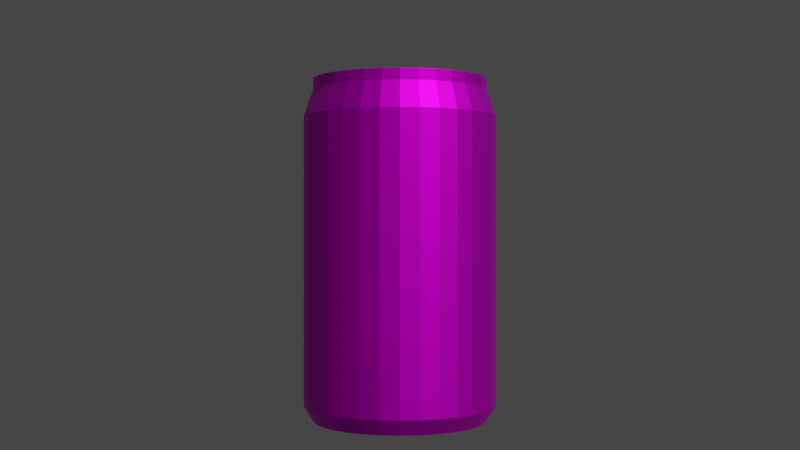 # Source: Dr_pepper_.blend  (saved by Blender 3.4.6; exported with 4.5.12 LTS)
import bpy
from mathutils import Matrix  # noqa: F401  (used for matrix-valued properties, if any)

bpy.ops.wm.read_factory_settings(use_empty=True)
scene = bpy.context.scene
scene.name = 'Scene'

# ---- collections
col_collection = bpy.data.collections.new('Collection'); scene.collection.children.link(col_collection)

# ---- images (referenced by path relative to the original .blend; pixels are not part of the script)
import os
ASSET_DIR = os.environ.get("B2B_ASSET_DIR", "")  # directory of the original .blend (textures are referenced by path, not embedded)
HERE = os.path.dirname(os.path.abspath(__file__))  # packed textures are extracted next to this script under _unpacked/

def load_image(name, relpath, width, height, colorspace="sRGB"):
    """Load a texture the original file referenced (path relative to the .blend, or extracted next to this script)."""
    p = next((c for c in (os.path.join(HERE, relpath), os.path.join(ASSET_DIR, relpath)) if relpath and os.path.exists(c)), "")
    if p:
        img = bpy.data.images.load(p, check_existing=True)
        img.name = name
    else:  # same state as the original file: an image datablock whose file is absent (Cycles renders it pink)
        img = bpy.data.images.new(name, width, height)
        img.source = "FILE"
        img.filepath = "//" + (relpath or name)
    img.colorspace_settings.name = colorspace
    return img
img_r_jpg_001 = load_image('R.jpg.001', 'textures/R.jpg', 1024, 1024, 'sRGB')
img_can_texture_jpg_001 = load_image('can_texture.jpg.001', 'textures/can_texture.jpg', 1024, 1024, 'sRGB')

# ---- materials (node trees are filled in below, after node groups)
mat_x = bpy.data.materials.new('罐身')
mat_x.use_transparent_shadow = False
mat_x_1 = bpy.data.materials.new('金属')
mat_x_1.use_transparent_shadow = False

# ---- node groups
ng_x = bpy.data.node_groups.new('几何节点', 'GeometryNodeTree')
_s = ng_x.interface.new_socket(name='几何数据', in_out='OUTPUT', socket_type='NodeSocketGeometry')
_s = ng_x.interface.new_socket(name='几何数据', in_out='INPUT', socket_type='NodeSocketGeometry')
ng_x.is_modifier = True
_N = ng_x.nodes; _L = ng_x.links
n0 = _N.new('NodeGroupInput'); n0.name = '组输入'; n0.location = (-340, 0)
n1 = _N.new('NodeGroupOutput'); n1.name = '组输出'; n1.location = (200, 0)
_L.new(n0.outputs[0], n1.inputs[0])
n1.is_active_output = True

# ---- material node trees
mat_x.use_nodes = True; mat_x.node_tree.nodes.clear()
_N = mat_x.node_tree.nodes; _L = mat_x.node_tree.links
n0 = _N.new('ShaderNodeBsdfPrincipled'); n0.name = '原理化BSDF'; n0.location = (10, 300)
n0.distribution = 'GGX'
n0.subsurface_method = 'RANDOM_WALK_SKIN'
n0.inputs[1].default_value = 0.95
n0.inputs[3].default_value = 1.45
n0.inputs[27].default_value = (0.0, 0.0, 0.0, 1.0)
n0.inputs[28].default_value = 1.0
n1 = _N.new('ShaderNodeOutputMaterial'); n1.name = '材质输出'; n1.location = (300, 300)
n2 = _N.new('ShaderNodeTexImage'); n2.name = '图像纹理'; n2.location = (-283, 305)
n2.image = img_r_jpg_001
_L.new(n0.outputs[0], n1.inputs[0])
_L.new(n2.outputs[0], n0.inputs[0])
n1.is_active_output = True
mat_x_1.use_nodes = True; mat_x_1.node_tree.nodes.clear()
_N = mat_x_1.node_tree.nodes; _L = mat_x_1.node_tree.links
n0 = _N.new('ShaderNodeBsdfPrincipled'); n0.name = '原理化BSDF'; n0.location = (10, 300)
n0.distribution = 'GGX'
n0.subsurface_method = 'RANDOM_WALK_SKIN'
n0.inputs[1].default_value = 0.95
n0.inputs[3].default_value = 1.45
n0.inputs[27].default_value = (0.0, 0.0, 0.0, 1.0)
n0.inputs[28].default_value = 1.0
n1 = _N.new('ShaderNodeOutputMaterial'); n1.name = '材质输出'; n1.location = (300, 300)
n2 = _N.new('ShaderNodeTexImage'); n2.name = '图像纹理'; n2.location = (-293, 286)
n2.image = img_can_texture_jpg_001
_L.new(n0.outputs[0], n1.inputs[0])
_L.new(n2.outputs[0], n0.inputs[0])
n1.is_active_output = True

# ---- world
world_world = bpy.data.worlds.new('World'); scene.world = world_world
world_world.use_nodes = True; world_world.node_tree.nodes.clear()
_N = world_world.node_tree.nodes; _L = world_world.node_tree.links
n0 = _N.new('ShaderNodeOutputWorld'); n0.name = 'World Output'; n0.location = (300, 300)
n1 = _N.new('ShaderNodeBackground'); n1.name = 'Background'; n1.location = (10, 300)
n1.inputs[0].default_value = (0.05088, 0.05088, 0.05088, 1.0)
_L.new(n1.outputs[0], n0.inputs[0])
n0.is_active_output = True
world_world.color = (0.05088, 0.05088, 0.05088)
world_world.use_sun_shadow = False
world_world.sun_shadow_jitter_overblur = 0.0

# ---- cameras
cam_x = bpy.data.cameras.new('摄像机')

# ---- meshes
me_003 = bpy.data.meshes.new('柱体.003')
me_003.from_pydata([(0.0, 0.8456, -1.109), (0.0, 0.9044, 1.183), (0.165, 0.8294, -1.109), (0.1764, 0.887, 1.183), (0.3236, 0.7812, -1.109), (0.3461, 0.8355, 1.183), (0.4698, 0.7031, -1.109), (0.5024, 0.752, 1.183), (0.5979, 0.5979, -1.109), (0.6395, 0.6395, 1.183), (0.7031, 0.4698, -1.109), (0.752, 0.5024, 1.183), (0.7812, 0.3236, -1.109), (0.8355, 0.3461, 1.183), (0.8294, 0.165, -1.109), (0.887, 0.1764, 1.183), (0.8456, 0.0, -1.109), (0.9044, 0.0, 1.183), (0.8294, -0.165, -1.109), (0.887, -0.1764, 1.183), (0.7812, -0.3236, -1.109), (0.8355, -0.3461, 1.183), (0.7031, -0.4698, -1.109), (0.752, -0.5024, 1.183), (0.5979, -0.5979, -1.109), (0.6395, -0.6395, 1.183), (0.4698, -0.7031, -1.109), (0.5024, -0.752, 1.183), (0.3236, -0.7812, -1.109), (0.3461, -0.8355, 1.183), (0.165, -0.8294, -1.109), (0.1764, -0.887, 1.183), (0.0, -0.8456, -1.109), (0.0, -0.9044, 1.183), (-0.165, -0.8294, -1.109), (-0.1764, -0.887, 1.183), (-0.3236, -0.7812, -1.109), (-0.3461, -0.8355, 1.183), (-0.4698, -0.7031, -1.109), (-0.5024, -0.752, 1.183), (-0.5979, -0.5979, -1.109), (-0.6395, -0.6395, 1.183), (-0.7031, -0.4698, -1.109), (-0.752, -0.5024, 1.183), (-0.7812, -0.3236, -1.109), (-0.8355, -0.3461, 1.183), (-0.8294, -0.165, -1.109), (-0.887, -0.1764, 1.183), (-0.8456, 0.0, -1.109), (-0.9044, 0.0, 1.183), (-0.8294, 0.165, -1.109), (-0.887, 0.1764, 1.183), (-0.7812, 0.3236, -1.109), (-0.8355, 0.3461, 1.183), (-0.7031, 0.4698, -1.109), (-0.752, 0.5024, 1.183), (-0.5979, 0.5979, -1.109), (-0.6395, 0.6395, 1.183), (-0.4698, 0.7031, -1.109), (-0.5024, 0.752, 1.183), (-0.3236, 0.7812, -1.109), (-0.3461, 0.8355, 1.183), (-0.165, 0.8294, -1.109), (-0.1764, 0.887, 1.183), (0.0, 1.0, -1.0), (0.1951, 0.9808, -1.0), (0.3827, 0.9239, -1.0), (0.5556, 0.8315, -1.0), (0.7071, 0.7071, -1.0), (0.8315, 0.5556, -1.0), (0.9239, 0.3827, -1.0), (0.9808, 0.1951, -1.0), (1.0, 0.0, -1.0), (0.9808, -0.1951, -1.0), (0.9239, -0.3827, -1.0), (0.8315, -0.5556, -1.0), (0.7071, -0.7071, -1.0), (0.5556, -0.8315, -1.0), (0.3827, -0.9239, -1.0), (0.1951, -0.9808, -1.0), (0.0, -1.0, -1.0), (-0.1951, -0.9808, -1.0), (-0.3827, -0.9239, -1.0), (-0.5556, -0.8315, -1.0), (-0.7071, -0.7071, -1.0), (-0.8315, -0.5556, -1.0), (-0.9239, -0.3827, -1.0), (-0.9808, -0.1951, -1.0), (-1.0, 0.0, -1.0), (-0.9808, 0.1951, -1.0), (-0.9239, 0.3827, -1.0), (-0.8315, 0.5556, -1.0), (-0.7071, 0.7071, -1.0), (-0.5556, 0.8315, -1.0), (-0.3827, 0.9239, -1.0), (-0.1951, 0.9808, -1.0), (0.0, 0.8983, -1.109), (0.1753, 0.8811, -1.109), (0.3438, 0.8299, -1.109), (0.4991, 0.7469, -1.109), (0.6352, 0.6352, -1.109), (0.7469, 0.4991, -1.109), (0.8299, 0.3438, -1.109), (0.8811, 0.1753, -1.109), (0.8983, 0.0, -1.109), (0.8811, -0.1753, -1.109), (0.8299, -0.3438, -1.109), (0.7469, -0.4991, -1.109), (0.6352, -0.6352, -1.109), (0.4991, -0.7469, -1.109), (0.3438, -0.8299, -1.109), (0.1753, -0.8811, -1.109), (0.0, -0.8983, -1.109), (-0.1753, -0.8811, -1.109), (-0.3438, -0.8299, -1.109), (-0.4991, -0.7469, -1.109), (-0.6352, -0.6352, -1.109), (-0.7469, -0.4991, -1.109), (-0.8299, -0.3438, -1.109), (-0.8811, -0.1753, -1.109), (-0.8983, 0.0, -1.109), (-0.8811, 0.1753, -1.109), (-0.8299, 0.3438, -1.109), (-0.7469, 0.4991, -1.109), (-0.6352, 0.6352, -1.109), (-0.4991, 0.7469, -1.109), (-0.3438, 0.8299, -1.109), (-0.1753, 0.8811, -1.109), (-4.316e-08, 0.1957, -0.9182), (0.03818, 0.1919, -0.9182), (0.07489, 0.1808, -0.9182), (0.1087, 0.1627, -0.9182), (0.1384, 0.1384, -0.9182), (0.1627, 0.1087, -0.9182), (0.1808, 0.07489, -0.9182), (0.1919, 0.03818, -0.9182), (0.1957, 4.27e-08, -0.9182), (0.1919, -0.03818, -0.9182), (0.1808, -0.07489, -0.9182), (0.1627, -0.1087, -0.9182), (0.1384, -0.1384, -0.9182), (0.1087, -0.1627, -0.9182), (0.07489, -0.1808, -0.9182), (0.03818, -0.1919, -0.9182), (4.334e-08, -0.1957, -0.9182), (-0.03818, -0.1919, -0.9182), (-0.07489, -0.1808, -0.9182), (-0.1087, -0.1627, -0.9182), (-0.1384, -0.1384, -0.9182), (-0.1627, -0.1087, -0.9182), (-0.1808, -0.07489, -0.9182), (-0.1919, -0.03818, -0.9182), (-0.1957, -4.27e-08, -0.9182), (-0.1919, 0.03818, -0.9182), (-0.1808, 0.07489, -0.9182), (-0.1627, 0.1087, -0.9182), (-0.1384, 0.1384, -0.9182), (-0.1087, 0.1627, -0.9182), (-0.07489, 0.1808, -0.9182), (-0.03818, 0.1919, -0.9182), (6.418e-10, 0.8456, -1.054), (0.165, 0.8294, -1.054), (0.3236, 0.7812, -1.054), (0.4698, 0.7031, -1.054), (0.5979, 0.5979, -1.054), (0.7031, 0.4698, -1.054), (0.7812, 0.3236, -1.054), (0.8294, 0.165, -1.054), (0.8456, 0.0, -1.054), (0.8294, -0.165, -1.054), (0.7812, -0.3236, -1.054), (0.7031, -0.4698, -1.054), (0.5979, -0.5979, -1.054), (0.4698, -0.7031, -1.054), (0.3236, -0.7812, -1.054), (0.165, -0.8294, -1.054), (6.418e-10, -0.8456, -1.054), (-0.165, -0.8294, -1.054), (-0.3236, -0.7812, -1.054), (-0.4698, -0.7031, -1.054), (-0.5979, -0.5979, -1.054), (-0.7031, -0.4698, -1.054), (-0.7812, -0.3236, -1.054), (-0.8294, -0.165, -1.054), (-0.8456, 0.0, -1.054), (-0.8294, 0.165, -1.054), (-0.7812, 0.3236, -1.054), (-0.7031, 0.4698, -1.054), (-0.5979, 0.5979, -1.054), (-0.4698, 0.7031, -1.054), (-0.3236, 0.7812, -1.054), (-0.165, 0.8294, -1.054), (6.418e-10, 0.7774, -1.026), (0.1517, 0.7624, -1.026), (0.2975, 0.7182, -1.026), (0.4319, 0.6464, -1.026), (0.5497, 0.5497, -1.026), (0.6464, 0.4319, -1.026), (0.7182, 0.2975, -1.026), (0.7624, 0.1517, -1.026), (0.7774, 0.0, -1.026), (0.7624, -0.1517, -1.026), (0.7182, -0.2975, -1.026), (0.6464, -0.4319, -1.026), (0.5497, -0.5497, -1.026), (0.4319, -0.6464, -1.026), (0.2975, -0.7182, -1.026), (0.1517, -0.7624, -1.026), (6.418e-10, -0.7774, -1.026), (-0.1517, -0.7624, -1.026), (-0.2975, -0.7182, -1.026), (-0.4319, -0.6464, -1.026), (-0.5497, -0.5497, -1.026), (-0.6464, -0.4319, -1.026), (-0.7182, -0.2975, -1.026), (-0.7624, -0.1517, -1.026), (-0.7774, 0.0, -1.026), (-0.7624, 0.1517, -1.026), (-0.7182, 0.2975, -1.026), (-0.6464, 0.4319, -1.026), (-0.5497, 0.5497, -1.026), (-0.4319, 0.6464, -1.026), (-0.2975, 0.7182, -1.026), (-0.1517, 0.7624, -1.026), (6.418e-10, 0.6999, -1.001), (0.1365, 0.6864, -1.001), (0.2678, 0.6466, -1.001), (0.3888, 0.5819, -1.001), (0.4949, 0.4949, -1.001), (0.5819, 0.3888, -1.001), (0.6466, 0.2678, -1.001), (0.6864, 0.1365, -1.001), (0.6999, 0.0, -1.001), (0.6864, -0.1365, -1.001), (0.6466, -0.2678, -1.001), (0.5819, -0.3888, -1.001), (0.4949, -0.4949, -1.001), (0.3888, -0.5819, -1.001), (0.2678, -0.6466, -1.001), (0.1365, -0.6864, -1.001), (6.418e-10, -0.6999, -1.001), (-0.1365, -0.6864, -1.001), (-0.2678, -0.6466, -1.001), (-0.3888, -0.5819, -1.001), (-0.4949, -0.4949, -1.001), (-0.5819, -0.3888, -1.001), (-0.6466, -0.2678, -1.001), (-0.6864, -0.1365, -1.001), (-0.6999, 0.0, -1.001), (-0.6864, 0.1365, -1.001), (-0.6466, 0.2678, -1.001), (-0.5819, 0.3888, -1.001), (-0.4949, 0.4949, -1.001), (-0.3888, 0.5819, -1.001), (-0.2678, 0.6466, -1.001), (-0.1365, 0.6864, -1.001), (6.418e-10, 0.6163, -0.9786), (0.1202, 0.6045, -0.9786), (0.2359, 0.5694, -0.9786), (0.3424, 0.5125, -0.9786), (0.4358, 0.4358, -0.9786), (0.5125, 0.3424, -0.9786), (0.5694, 0.2359, -0.9786), (0.6045, 0.1202, -0.9786), (0.6163, 0.0, -0.9786), (0.6045, -0.1202, -0.9786), (0.5694, -0.2359, -0.9786), (0.5125, -0.3424, -0.9786), (0.4358, -0.4358, -0.9786), (0.3424, -0.5125, -0.9786), (0.2359, -0.5694, -0.9786), (0.1202, -0.6045, -0.9786), (6.418e-10, -0.6163, -0.9786), (-0.1202, -0.6045, -0.9786), (-0.2359, -0.5694, -0.9786), (-0.3424, -0.5125, -0.9786), (-0.4358, -0.4358, -0.9786), (-0.5125, -0.3424, -0.9786), (-0.5694, -0.2359, -0.9786), (-0.6045, -0.1202, -0.9786), (-0.6163, 0.0, -0.9786), (-0.6045, 0.1202, -0.9786), (-0.5694, 0.2359, -0.9786), (-0.5125, 0.3424, -0.9786), (-0.4358, 0.4358, -0.9786), (-0.3424, 0.5125, -0.9786), (-0.2359, 0.5694, -0.9786), (-0.1202, 0.6045, -0.9786), (6.418e-10, 0.5455, -0.9595), (0.1064, 0.5351, -0.9595), (0.2088, 0.504, -0.9595), (0.3031, 0.4536, -0.9595), (0.3858, 0.3858, -0.9595), (0.4536, 0.3031, -0.9595), (0.504, 0.2088, -0.9595), (0.5351, 0.1064, -0.9595), (0.5455, 0.0, -0.9595), (0.5351, -0.1064, -0.9595), (0.504, -0.2088, -0.9595), (0.4536, -0.3031, -0.9595), (0.3858, -0.3858, -0.9595), (0.3031, -0.4536, -0.9595), (0.2088, -0.504, -0.9595), (0.1064, -0.5351, -0.9595), (6.418e-10, -0.5455, -0.9595), (-0.1064, -0.5351, -0.9595), (-0.2088, -0.504, -0.9595), (-0.3031, -0.4536, -0.9595), (-0.3858, -0.3858, -0.9595), (-0.4536, -0.3031, -0.9595), (-0.504, -0.2088, -0.9595), (-0.5351, -0.1064, -0.9595), (-0.5455, 0.0, -0.9595), (-0.5351, 0.1064, -0.9595), (-0.504, 0.2088, -0.9595), (-0.4536, 0.3031, -0.9595), (-0.3858, 0.3858, -0.9595), (-0.3031, 0.4536, -0.9595), (-0.2088, 0.504, -0.9595), (-0.1064, 0.5351, -0.9595), (6.418e-10, 0.4722, -0.9437), (0.09211, 0.4631, -0.9437), (0.1807, 0.4362, -0.9437), (0.2623, 0.3926, -0.9437), (0.3339, 0.3339, -0.9437), (0.3926, 0.2623, -0.9437), (0.4362, 0.1807, -0.9437), (0.4631, 0.09211, -0.9437), (0.4722, 0.0, -0.9437), (0.4631, -0.09211, -0.9437), (0.4362, -0.1807, -0.9437), (0.3926, -0.2623, -0.9437), (0.3339, -0.3339, -0.9437), (0.2623, -0.3926, -0.9437), (0.1807, -0.4362, -0.9437), (0.09211, -0.4631, -0.9437), (6.418e-10, -0.4722, -0.9437), (-0.09211, -0.4631, -0.9437), (-0.1807, -0.4362, -0.9437), (-0.2623, -0.3926, -0.9437), (-0.3339, -0.3339, -0.9437), (-0.3926, -0.2623, -0.9437), (-0.4362, -0.1807, -0.9437), (-0.4631, -0.09211, -0.9437), (-0.4722, 0.0, -0.9437), (-0.4631, 0.09211, -0.9437), (-0.4362, 0.1807, -0.9437), (-0.3926, 0.2623, -0.9437), (-0.3339, 0.3339, -0.9437), (-0.2623, 0.3926, -0.9437), (-0.1807, 0.4362, -0.9437), (-0.09211, 0.4631, -0.9437), (6.418e-10, 0.3978, -0.9342), (0.07761, 0.3902, -0.9342), (0.1522, 0.3675, -0.9342), (0.221, 0.3308, -0.9342), (0.2813, 0.2813, -0.9342), (0.3308, 0.221, -0.9342), (0.3675, 0.1522, -0.9342), (0.3902, 0.07761, -0.9342), (0.3978, 0.0, -0.9342), (0.3902, -0.07761, -0.9342), (0.3675, -0.1522, -0.9342), (0.3308, -0.221, -0.9342), (0.2813, -0.2813, -0.9342), (0.221, -0.3308, -0.9342), (0.1522, -0.3675, -0.9342), (0.07761, -0.3902, -0.9342), (6.418e-10, -0.3978, -0.9342), (-0.07761, -0.3902, -0.9342), (-0.1522, -0.3675, -0.9342), (-0.221, -0.3308, -0.9342), (-0.2813, -0.2813, -0.9342), (-0.3308, -0.221, -0.9342), (-0.3675, -0.1522, -0.9342), (-0.3902, -0.07761, -0.9342), (-0.3978, 0.0, -0.9342), (-0.3902, 0.07761, -0.9342), (-0.3675, 0.1522, -0.9342), (-0.3308, 0.221, -0.9342), (-0.2813, 0.2813, -0.9342), (-0.221, 0.3308, -0.9342), (-0.1522, 0.3675, -0.9342), (-0.07761, 0.3902, -0.9342), (-2.033e-08, 0.2941, -0.9278), (0.05737, 0.2884, -0.9278), (0.1125, 0.2717, -0.9278), (0.1634, 0.2445, -0.9278), (0.2079, 0.2079, -0.9278), (0.2445, 0.1634, -0.9278), (0.2717, 0.1125, -0.9278), (0.2884, 0.05737, -0.9278), (0.2941, 2.098e-08, -0.9278), (0.2884, -0.05737, -0.9278), (0.2717, -0.1125, -0.9278), (0.2445, -0.1634, -0.9278), (0.2079, -0.2079, -0.9278), (0.1634, -0.2445, -0.9278), (0.1125, -0.2717, -0.9278), (0.05737, -0.2884, -0.9278), (2.162e-08, -0.2941, -0.9278), (-0.05737, -0.2884, -0.9278), (-0.1125, -0.2717, -0.9278), (-0.1634, -0.2445, -0.9278), (-0.2079, -0.2079, -0.9278), (-0.2445, -0.1634, -0.9278), (-0.2717, -0.1125, -0.9278), (-0.2884, -0.05737, -0.9278), (-0.2941, -2.098e-08, -0.9278), (-0.2884, 0.05737, -0.9278), (-0.2717, 0.1125, -0.9278), (-0.2445, 0.1634, -0.9278), (-0.2079, 0.2079, -0.9278), (-0.1634, 0.2445, -0.9278), (-0.1125, 0.2717, -0.9278), (-0.05737, 0.2884, -0.9278), (0.1951, 0.9808, 1.0), (0.0, 1.0, 1.0), (0.3827, 0.9239, 1.0), (0.5556, 0.8315, 1.0), (0.7071, 0.7071, 1.0), (0.8315, 0.5556, 1.0), (0.9239, 0.3827, 1.0), (0.9808, 0.1951, 1.0), (1.0, 0.0, 1.0), (0.9808, -0.1951, 1.0), (0.9239, -0.3827, 1.0), (0.8315, -0.5556, 1.0), (0.7071, -0.7071, 1.0), (0.5556, -0.8315, 1.0), (0.3827, -0.9239, 1.0), (0.1951, -0.9808, 1.0), (0.0, -1.0, 1.0), (-0.1951, -0.9808, 1.0), (-0.3827, -0.9239, 1.0), (-0.5556, -0.8315, 1.0), (-0.7071, -0.7071, 1.0), (-0.8315, -0.5556, 1.0), (-0.9239, -0.3827, 1.0), (-0.9808, -0.1951, 1.0), (-1.0, 0.0, 1.0), (-0.9808, 0.1951, 1.0), (-0.9239, 0.3827, 1.0), (-0.8315, 0.5556, 1.0), (-0.7071, 0.7071, 1.0), (-0.5556, 0.8315, 1.0), (-0.3827, 0.9239, 1.0), (-0.1951, 0.9808, 1.0), (0.1674, 0.8415, 1.259), (-7.567e-09, 0.858, 1.259), (0.3284, 0.7927, 1.259), (0.4767, 0.7134, 1.259), (0.6067, 0.6067, 1.259), (0.7134, 0.4767, 1.259), (0.7927, 0.3284, 1.259), (0.8415, 0.1674, 1.259), (0.858, 0.0, 1.259), (0.8415, -0.1674, 1.259), (0.7927, -0.3284, 1.259), (0.7134, -0.4767, 1.259), (0.6067, -0.6067, 1.259), (0.4767, -0.7134, 1.259), (0.3284, -0.7927, 1.259), (0.1674, -0.8415, 1.259), (-7.567e-09, -0.858, 1.259), (-0.1674, -0.8415, 1.259), (-0.3284, -0.7927, 1.259), (-0.4767, -0.7134, 1.259), (-0.6067, -0.6067, 1.259), (-0.7134, -0.4767, 1.259), (-0.7927, -0.3284, 1.259), (-0.8415, -0.1674, 1.259), (-0.858, 0.0, 1.259), (-0.8415, 0.1674, 1.259), (-0.7927, 0.3284, 1.259), (-0.7134, 0.4767, 1.259), (-0.6067, 0.6067, 1.259), (-0.4767, 0.7134, 1.259), (-0.3284, 0.7927, 1.259), (-0.1674, 0.8415, 1.259), (0.1764, 0.887, 1.259), (-7.567e-09, 0.9044, 1.259), (0.3461, 0.8355, 1.259), (0.5024, 0.752, 1.259), (0.6395, 0.6395, 1.259), (0.752, 0.5024, 1.259), (0.8355, 0.3461, 1.259), (0.887, 0.1764, 1.259), (0.9044, 0.0, 1.259), (0.887, -0.1764, 1.259), (0.8355, -0.3461, 1.259), (0.752, -0.5024, 1.259), (0.6395, -0.6395, 1.259), (0.5024, -0.752, 1.259), (0.3461, -0.8355, 1.259), (0.1764, -0.887, 1.259), (-7.567e-09, -0.9044, 1.259), (-0.1764, -0.887, 1.259), (-0.3461, -0.8355, 1.259), (-0.5024, -0.752, 1.259), (-0.6395, -0.6395, 1.259), (-0.752, -0.5024, 1.259), (-0.8355, -0.3461, 1.259), (-0.887, -0.1764, 1.259), (-0.9044, 0.0, 1.259), (-0.887, 0.1764, 1.259), (-0.8355, 0.3461, 1.259), (-0.752, 0.5024, 1.259), (-0.6395, 0.6395, 1.259), (-0.5024, 0.752, 1.259), (-0.3461, 0.8355, 1.259), (-0.1764, 0.887, 1.259), (0.1674, 0.8415, 1.259), (-7.567e-09, 0.858, 1.259), (0.3284, 0.7927, 1.259), (0.4767, 0.7134, 1.259), (0.6067, 0.6067, 1.259), (0.7134, 0.4767, 1.259), (0.7927, 0.3284, 1.259), (0.8415, 0.1674, 1.259), (0.858, 0.0, 1.259), (0.8415, -0.1674, 1.259), (0.7927, -0.3284, 1.259), (0.7134, -0.4767, 1.259), (0.6067, -0.6067, 1.259), (0.4767, -0.7134, 1.259), (0.3284, -0.7927, 1.259), (0.1674, -0.8415, 1.259), (-7.567e-09, -0.858, 1.259), (-0.1674, -0.8415, 1.259), (-0.3284, -0.7927, 1.259), (-0.4767, -0.7134, 1.259), (-0.6067, -0.6067, 1.259), (-0.7134, -0.4767, 1.259), (-0.7927, -0.3284, 1.259), (-0.8415, -0.1674, 1.259), (-0.858, 0.0, 1.259), (-0.8415, 0.1674, 1.259), (-0.7927, 0.3284, 1.259), (-0.7134, 0.4767, 1.259), (-0.6067, 0.6067, 1.259), (-0.4767, 0.7134, 1.259), (-0.3284, 0.7927, 1.259), (-0.1674, 0.8415, 1.259), (0.1674, 0.8415, 1.185), (-7.326e-09, 0.858, 1.185), (0.3284, 0.7927, 1.185), (0.4767, 0.7134, 1.185), (0.6067, 0.6067, 1.185), (0.7134, 0.4767, 1.185), (0.7927, 0.3284, 1.185), (0.8415, 0.1674, 1.185), (0.858, 0.0, 1.185), (0.8415, -0.1674, 1.185), (0.7927, -0.3284, 1.185), (0.7134, -0.4767, 1.185), (0.6067, -0.6067, 1.185), (0.4767, -0.7134, 1.185), (0.3284, -0.7927, 1.185), (0.1674, -0.8415, 1.185), (-7.326e-09, -0.858, 1.185), (-0.1674, -0.8415, 1.185), (-0.3284, -0.7927, 1.185), (-0.4767, -0.7134, 1.185), (-0.6067, -0.6067, 1.185), (-0.7134, -0.4767, 1.185), (-0.7927, -0.3284, 1.185), (-0.8415, -0.1674, 1.185), (-0.858, 0.0, 1.185), (-0.8415, 0.1674, 1.185), (-0.7927, 0.3284, 1.185), (-0.7134, 0.4767, 1.185), (-0.6067, 0.6067, 1.185), (-0.4767, 0.7134, 1.185), (-0.3284, 0.7927, 1.185), (-0.1674, 0.8415, 1.185), (0.1512, 0.7603, 1.185), (-7.947e-09, 0.7752, 1.185), (0.2967, 0.7162, 1.185), (0.4307, 0.6445, 1.185), (0.5481, 0.5481, 1.185), (0.6445, 0.4307, 1.185), (0.7162, 0.2967, 1.185), (0.7603, 0.1512, 1.185), (0.7752, 0.0, 1.185), (0.7603, -0.1512, 1.185), (0.7162, -0.2967, 1.185), (0.6445, -0.4307, 1.185), (0.5481, -0.5481, 1.185), (0.4307, -0.6445, 1.185), (0.2967, -0.7162, 1.185), (0.1512, -0.7603, 1.185), (-7.947e-09, -0.7752, 1.185), (-0.1512, -0.7603, 1.185), (-0.2967, -0.7162, 1.185), (-0.4307, -0.6445, 1.185), (-0.5481, -0.5481, 1.185), (-0.6445, -0.4307, 1.185), (-0.7162, -0.2967, 1.185), (-0.7603, -0.1512, 1.185), (-0.7752, 0.0, 1.185), (-0.7603, 0.1512, 1.185), (-0.7162, 0.2967, 1.185), (-0.6445, 0.4307, 1.185), (-0.5481, 0.5481, 1.185), (-0.4307, 0.6445, 1.185), (-0.2967, 0.7162, 1.185), (-0.1512, 0.7603, 1.185), (0.1432, 0.7198, 1.201), (-7.947e-09, 0.7339, 1.201), (0.2809, 0.678, 1.201), (0.4077, 0.6102, 1.201), (0.5189, 0.5189, 1.201), (0.6102, 0.4077, 1.201), (0.678, 0.2809, 1.201), (0.7198, 0.1432, 1.201), (0.7339, 0.0, 1.201), (0.7198, -0.1432, 1.201), (0.678, -0.2809, 1.201), (0.6102, -0.4077, 1.201), (0.5189, -0.5189, 1.201), (0.4077, -0.6102, 1.201), (0.2809, -0.678, 1.201), (0.1432, -0.7198, 1.201), (-7.947e-09, -0.7339, 1.201), (-0.1432, -0.7198, 1.201), (-0.2809, -0.678, 1.201), (-0.4077, -0.6102, 1.201), (-0.5189, -0.5189, 1.201), (-0.6102, -0.4077, 1.201), (-0.678, -0.2809, 1.201), (-0.7198, -0.1432, 1.201), (-0.7339, 0.0, 1.201), (-0.7198, 0.1432, 1.201), (-0.678, 0.2809, 1.201), (-0.6102, 0.4077, 1.201), (-0.5189, 0.5189, 1.201), (-0.4077, 0.6102, 1.201), (-0.2809, 0.678, 1.201), (-0.1432, 0.7198, 1.201), (0.2962, -0.6722, 1.201), (0.1456, -0.7218, 1.201), (0.002522, -0.7301, 1.201), (-0.1507, -0.7193, 1.201), (-0.281, -0.6772, 1.201)], [], [(64, 417, 416, 65), (65, 416, 418, 66), (66, 418, 419, 67), (67, 419, 420, 68), (68, 420, 421, 69), (69, 421, 422, 70), (70, 422, 423, 71), (71, 423, 424, 72), (72, 424, 425, 73), (73, 425, 426, 74), (74, 426, 427, 75), (75, 427, 428, 76), (76, 428, 429, 77), (77, 429, 430, 78), (78, 430, 431, 79), (79, 431, 432, 80), (80, 432, 433, 81), (81, 433, 434, 82), (82, 434, 435, 83), (83, 435, 436, 84), (84, 436, 437, 85), (85, 437, 438, 86), (86, 438, 439, 87), (87, 439, 440, 88), (88, 440, 441, 89), (89, 441, 442, 90), (90, 442, 443, 91), (91, 443, 444, 92), (92, 444, 445, 93), (93, 445, 446, 94), (51, 49, 504, 505), (94, 446, 447, 95), (95, 447, 417, 64), (22, 24, 172, 171), (97, 96, 64, 65), (98, 97, 65, 66), (99, 98, 66, 67), (100, 99, 67, 68), (101, 100, 68, 69), (102, 101, 69, 70), (103, 102, 70, 71), (104, 103, 71, 72), (105, 104, 72, 73), (106, 105, 73, 74), (107, 106, 74, 75), (108, 107, 75, 76), (109, 108, 76, 77), (110, 109, 77, 78), (111, 110, 78, 79), (112, 111, 79, 80), (113, 112, 80, 81), (114, 113, 81, 82), (115, 114, 82, 83), (116, 115, 83, 84), (117, 116, 84, 85), (118, 117, 85, 86), (119, 118, 86, 87), (120, 119, 87, 88), (121, 120, 88, 89), (122, 121, 89, 90), (123, 122, 90, 91), (124, 123, 91, 92), (125, 124, 92, 93), (126, 125, 93, 94), (127, 126, 94, 95), (96, 127, 95, 64), (2, 0, 96, 97), (4, 2, 97, 98), (6, 4, 98, 99), (8, 6, 99, 100), (10, 8, 100, 101), (12, 10, 101, 102), (14, 12, 102, 103), (16, 14, 103, 104), (18, 16, 104, 105), (20, 18, 105, 106), (22, 20, 106, 107), (24, 22, 107, 108), (26, 24, 108, 109), (28, 26, 109, 110), (30, 28, 110, 111), (32, 30, 111, 112), (34, 32, 112, 113), (36, 34, 113, 114), (38, 36, 114, 115), (40, 38, 115, 116), (42, 40, 116, 117), (44, 42, 117, 118), (46, 44, 118, 119), (48, 46, 119, 120), (50, 48, 120, 121), (52, 50, 121, 122), (54, 52, 122, 123), (56, 54, 123, 124), (58, 56, 124, 125), (60, 58, 125, 126), (62, 60, 126, 127), (0, 62, 127, 96), (128, 129, 130, 131, 132, 133, 134, 135, 136, 137, 138, 139, 140, 141, 142, 143, 144, 145, 146, 147, 148, 149, 150, 151, 152, 153, 154, 155, 156, 157, 158, 159), (50, 52, 186, 185), (24, 26, 173, 172), (52, 54, 187, 186), (26, 28, 174, 173), (0, 2, 161, 160), (54, 56, 188, 187), (28, 30, 175, 174), (2, 4, 162, 161), (56, 58, 189, 188), (30, 32, 176, 175), (4, 6, 163, 162), (58, 60, 190, 189), (32, 34, 177, 176), (6, 8, 164, 163), (60, 62, 191, 190), (34, 36, 178, 177), (8, 10, 165, 164), (62, 0, 160, 191), (36, 38, 179, 178), (10, 12, 166, 165), (38, 40, 180, 179), (12, 14, 167, 166), (40, 42, 181, 180), (14, 16, 168, 167), (42, 44, 182, 181), (16, 18, 169, 168), (44, 46, 183, 182), (18, 20, 170, 169), (46, 48, 184, 183), (20, 22, 171, 170), (48, 50, 185, 184), (193, 192, 160, 161), (194, 193, 161, 162), (195, 194, 162, 163), (196, 195, 163, 164), (197, 196, 164, 165), (198, 197, 165, 166), (199, 198, 166, 167), (200, 199, 167, 168), (201, 200, 168, 169), (202, 201, 169, 170), (203, 202, 170, 171), (204, 203, 171, 172), (205, 204, 172, 173), (206, 205, 173, 174), (207, 206, 174, 175), (208, 207, 175, 176), (209, 208, 176, 177), (210, 209, 177, 178), (211, 210, 178, 179), (212, 211, 179, 180), (213, 212, 180, 181), (214, 213, 181, 182), (215, 214, 182, 183), (216, 215, 183, 184), (217, 216, 184, 185), (218, 217, 185, 186), (219, 218, 186, 187), (220, 219, 187, 188), (221, 220, 188, 189), (222, 221, 189, 190), (223, 222, 190, 191), (192, 223, 191, 160), (225, 224, 192, 193), (226, 225, 193, 194), (227, 226, 194, 195), (228, 227, 195, 196), (229, 228, 196, 197), (230, 229, 197, 198), (231, 230, 198, 199), (232, 231, 199, 200), (233, 232, 200, 201), (234, 233, 201, 202), (235, 234, 202, 203), (236, 235, 203, 204), (237, 236, 204, 205), (238, 237, 205, 206), (239, 238, 206, 207), (240, 239, 207, 208), (241, 240, 208, 209), (242, 241, 209, 210), (243, 242, 210, 211), (244, 243, 211, 212), (245, 244, 212, 213), (246, 245, 213, 214), (247, 246, 214, 215), (248, 247, 215, 216), (249, 248, 216, 217), (250, 249, 217, 218), (251, 250, 218, 219), (252, 251, 219, 220), (253, 252, 220, 221), (254, 253, 221, 222), (255, 254, 222, 223), (224, 255, 223, 192), (257, 256, 224, 225), (258, 257, 225, 226), (259, 258, 226, 227), (260, 259, 227, 228), (261, 260, 228, 229), (262, 261, 229, 230), (263, 262, 230, 231), (264, 263, 231, 232), (265, 264, 232, 233), (266, 265, 233, 234), (267, 266, 234, 235), (268, 267, 235, 236), (269, 268, 236, 237), (270, 269, 237, 238), (271, 270, 238, 239), (272, 271, 239, 240), (273, 272, 240, 241), (274, 273, 241, 242), (275, 274, 242, 243), (276, 275, 243, 244), (277, 276, 244, 245), (278, 277, 245, 246), (279, 278, 246, 247), (280, 279, 247, 248), (281, 280, 248, 249), (282, 281, 249, 250), (283, 282, 250, 251), (284, 283, 251, 252), (285, 284, 252, 253), (286, 285, 253, 254), (287, 286, 254, 255), (256, 287, 255, 224), (289, 288, 256, 257), (290, 289, 257, 258), (291, 290, 258, 259), (292, 291, 259, 260), (293, 292, 260, 261), (294, 293, 261, 262), (295, 294, 262, 263), (296, 295, 263, 264), (297, 296, 264, 265), (298, 297, 265, 266), (299, 298, 266, 267), (300, 299, 267, 268), (301, 300, 268, 269), (302, 301, 269, 270), (303, 302, 270, 271), (304, 303, 271, 272), (305, 304, 272, 273), (306, 305, 273, 274), (307, 306, 274, 275), (308, 307, 275, 276), (309, 308, 276, 277), (310, 309, 277, 278), (311, 310, 278, 279), (312, 311, 279, 280), (313, 312, 280, 281), (314, 313, 281, 282), (315, 314, 282, 283), (316, 315, 283, 284), (317, 316, 284, 285), (318, 317, 285, 286), (319, 318, 286, 287), (288, 319, 287, 256), (321, 320, 288, 289), (322, 321, 289, 290), (323, 322, 290, 291), (324, 323, 291, 292), (325, 324, 292, 293), (326, 325, 293, 294), (327, 326, 294, 295), (328, 327, 295, 296), (329, 328, 296, 297), (330, 329, 297, 298), (331, 330, 298, 299), (332, 331, 299, 300), (333, 332, 300, 301), (334, 333, 301, 302), (335, 334, 302, 303), (336, 335, 303, 304), (337, 336, 304, 305), (338, 337, 305, 306), (339, 338, 306, 307), (340, 339, 307, 308), (341, 340, 308, 309), (342, 341, 309, 310), (343, 342, 310, 311), (344, 343, 311, 312), (345, 344, 312, 313), (346, 345, 313, 314), (347, 346, 314, 315), (348, 347, 315, 316), (349, 348, 316, 317), (350, 349, 317, 318), (351, 350, 318, 319), (320, 351, 319, 288), (353, 352, 320, 321), (354, 353, 321, 322), (355, 354, 322, 323), (356, 355, 323, 324), (357, 356, 324, 325), (358, 357, 325, 326), (359, 358, 326, 327), (360, 359, 327, 328), (361, 360, 328, 329), (362, 361, 329, 330), (363, 362, 330, 331), (364, 363, 331, 332), (365, 364, 332, 333), (366, 365, 333, 334), (367, 366, 334, 335), (368, 367, 335, 336), (369, 368, 336, 337), (370, 369, 337, 338), (371, 370, 338, 339), (372, 371, 339, 340), (373, 372, 340, 341), (374, 373, 341, 342), (375, 374, 342, 343), (376, 375, 343, 344), (377, 376, 344, 345), (378, 377, 345, 346), (379, 378, 346, 347), (380, 379, 347, 348), (381, 380, 348, 349), (382, 381, 349, 350), (383, 382, 350, 351), (352, 383, 351, 320), (385, 384, 352, 353), (386, 385, 353, 354), (387, 386, 354, 355), (388, 387, 355, 356), (389, 388, 356, 357), (390, 389, 357, 358), (391, 390, 358, 359), (392, 391, 359, 360), (393, 392, 360, 361), (394, 393, 361, 362), (395, 394, 362, 363), (396, 395, 363, 364), (397, 396, 364, 365), (398, 397, 365, 366), (399, 398, 366, 367), (400, 399, 367, 368), (401, 400, 368, 369), (402, 401, 369, 370), (403, 402, 370, 371), (404, 403, 371, 372), (405, 404, 372, 373), (406, 405, 373, 374), (407, 406, 374, 375), (408, 407, 375, 376), (409, 408, 376, 377), (410, 409, 377, 378), (411, 410, 378, 379), (412, 411, 379, 380), (413, 412, 380, 381), (414, 413, 381, 382), (415, 414, 382, 383), (384, 415, 383, 352), (129, 128, 384, 385), (130, 129, 385, 386), (131, 130, 386, 387), (132, 131, 387, 388), (133, 132, 388, 389), (134, 133, 389, 390), (135, 134, 390, 391), (136, 135, 391, 392), (137, 136, 392, 393), (138, 137, 393, 394), (139, 138, 394, 395), (140, 139, 395, 396), (141, 140, 396, 397), (142, 141, 397, 398), (143, 142, 398, 399), (144, 143, 399, 400), (145, 144, 400, 401), (146, 145, 401, 402), (147, 146, 402, 403), (148, 147, 403, 404), (149, 148, 404, 405), (150, 149, 405, 406), (151, 150, 406, 407), (152, 151, 407, 408), (153, 152, 408, 409), (154, 153, 409, 410), (155, 154, 410, 411), (156, 155, 411, 412), (157, 156, 412, 413), (158, 157, 413, 414), (159, 158, 414, 415), (128, 159, 415, 384), (1, 3, 416, 417), (3, 5, 418, 416), (5, 7, 419, 418), (7, 9, 420, 419), (9, 11, 421, 420), (11, 13, 422, 421), (13, 15, 423, 422), (15, 17, 424, 423), (17, 19, 425, 424), (19, 21, 426, 425), (21, 23, 427, 426), (23, 25, 428, 427), (25, 27, 429, 428), (27, 29, 430, 429), (29, 31, 431, 430), (31, 33, 432, 431), (33, 35, 433, 432), (35, 37, 434, 433), (37, 39, 435, 434), (39, 41, 436, 435), (41, 43, 437, 436), (43, 45, 438, 437), (45, 47, 439, 438), (47, 49, 440, 439), (49, 51, 441, 440), (51, 53, 442, 441), (53, 55, 443, 442), (55, 57, 444, 443), (57, 59, 445, 444), (59, 61, 446, 445), (61, 63, 447, 446), (63, 1, 417, 447), (459, 458, 522, 523), (25, 23, 491, 492), (53, 51, 505, 506), (27, 25, 492, 493), (55, 53, 506, 507), (29, 27, 493, 494), (3, 1, 481, 480), (57, 55, 507, 508), (31, 29, 494, 495), (5, 3, 480, 482), (59, 57, 508, 509), (33, 31, 495, 496), (7, 5, 482, 483), (61, 59, 509, 510), (35, 33, 496, 497), (9, 7, 483, 484), (63, 61, 510, 511), (37, 35, 497, 498), (11, 9, 484, 485), (1, 63, 511, 481), (39, 37, 498, 499), (13, 11, 485, 486), (41, 39, 499, 500), (15, 13, 486, 487), (43, 41, 500, 501), (17, 15, 487, 488), (45, 43, 501, 502), (19, 17, 488, 489), (47, 45, 502, 503), (21, 19, 489, 490), (49, 47, 503, 504), (23, 21, 490, 491), (449, 448, 480, 481), (448, 450, 482, 480), (450, 451, 483, 482), (451, 452, 484, 483), (452, 453, 485, 484), (453, 454, 486, 485), (454, 455, 487, 486), (455, 456, 488, 487), (456, 457, 489, 488), (457, 458, 490, 489), (458, 459, 491, 490), (459, 460, 492, 491), (460, 461, 493, 492), (461, 462, 494, 493), (462, 463, 495, 494), (463, 464, 496, 495), (464, 465, 497, 496), (465, 466, 498, 497), (466, 467, 499, 498), (467, 468, 500, 499), (468, 469, 501, 500), (469, 470, 502, 501), (470, 471, 503, 502), (471, 472, 504, 503), (472, 473, 505, 504), (473, 474, 506, 505), (474, 475, 507, 506), (475, 476, 508, 507), (476, 477, 509, 508), (477, 478, 510, 509), (478, 479, 511, 510), (479, 449, 481, 511), (526, 525, 557, 558), (473, 472, 536, 537), (460, 459, 523, 524), (474, 473, 537, 538), (461, 460, 524, 525), (475, 474, 538, 539), (462, 461, 525, 526), (448, 449, 513, 512), (476, 475, 539, 540), (463, 462, 526, 527), (450, 448, 512, 514), (477, 476, 540, 541), (464, 463, 527, 528), (451, 450, 514, 515), (478, 477, 541, 542), (465, 464, 528, 529), (452, 451, 515, 516), (479, 478, 542, 543), (466, 465, 529, 530), (453, 452, 516, 517), (449, 479, 543, 513), (467, 466, 530, 531), (454, 453, 517, 518), (468, 467, 531, 532), (455, 454, 518, 519), (469, 468, 532, 533), (456, 455, 519, 520), (470, 469, 533, 534), (457, 456, 520, 521), (471, 470, 534, 535), (458, 457, 521, 522), (472, 471, 535, 536), (512, 513, 545, 544), (540, 539, 571, 572), (527, 526, 558, 559), (514, 512, 544, 546), (541, 540, 572, 573), (528, 527, 559, 560), (515, 514, 546, 547), (542, 541, 573, 574), (529, 528, 560, 561), (516, 515, 547, 548), (543, 542, 574, 575), (530, 529, 561, 562), (517, 516, 548, 549), (513, 543, 575, 545), (531, 530, 562, 563), (518, 517, 549, 550), (532, 531, 563, 564), (519, 518, 550, 551), (533, 532, 564, 565), (520, 519, 551, 552), (534, 533, 565, 566), (521, 520, 552, 553), (535, 534, 566, 567), (522, 521, 553, 554), (536, 535, 567, 568), (523, 522, 554, 555), (537, 536, 568, 569), (524, 523, 555, 556), (538, 537, 569, 570), (525, 524, 556, 557), (539, 538, 570, 571), (577, 576, 544, 545), (576, 578, 546, 544), (578, 579, 547, 546), (579, 580, 548, 547), (580, 581, 549, 548), (581, 582, 550, 549), (582, 583, 551, 550), (583, 584, 552, 551), (584, 585, 553, 552), (585, 586, 554, 553), (586, 587, 555, 554), (587, 588, 556, 555), (588, 589, 557, 556), (589, 590, 558, 557), (590, 591, 559, 558), (591, 592, 560, 559), (592, 593, 561, 560), (593, 594, 562, 561), (594, 595, 563, 562), (595, 596, 564, 563), (596, 597, 565, 564), (597, 598, 566, 565), (598, 599, 567, 566), (599, 600, 568, 567), (600, 601, 569, 568), (601, 602, 570, 569), (602, 603, 571, 570), (603, 604, 572, 571), (604, 605, 573, 572), (605, 606, 574, 573), (606, 607, 575, 574), (607, 577, 545, 575), (609, 608, 576, 577), (608, 610, 578, 576), (610, 611, 579, 578), (611, 612, 580, 579), (612, 613, 581, 580), (613, 614, 582, 581), (614, 615, 583, 582), (615, 616, 584, 583), (616, 617, 585, 584), (617, 618, 586, 585), (618, 619, 587, 586), (619, 620, 588, 587), (620, 621, 589, 588), (621, 622, 590, 589), (622, 623, 591, 590), (623, 624, 592, 591), (624, 625, 593, 592), (625, 626, 594, 593), (626, 627, 595, 594), (627, 628, 596, 595), (628, 629, 597, 596), (629, 630, 598, 597), (630, 631, 599, 598), (631, 632, 600, 599), (632, 633, 601, 600), (633, 634, 602, 601), (634, 635, 603, 602), (635, 636, 604, 603), (636, 637, 605, 604), (637, 638, 606, 605), (638, 639, 607, 606), (639, 609, 577, 607), (640, 641, 623, 622), (641, 642, 624, 623), (642, 643, 625, 624), (643, 644, 626, 625), (639, 638, 637, 636, 635, 634, 633, 632, 631, 630, 629, 628, 627, 626, 643, 625, 623, 641, 622, 640, 621, 620, 619, 618, 617, 616, 615, 614, 613, 612, 611, 610, 608, 609)])
me_003.polygons.foreach_set('material_index', [0, 0, 0, 0, 0, 0, 0, 0, 0, 0, 0, 0, 0, 0, 0, 0, 0, 0, 0, 0, 0, 0, 0, 0, 0, 0, 0, 0, 0, 0, 1, 0, 0, 1, 1, 1, 1, 1, 1, 1, 1, 1, 1, 1, 1, 1, 1, 1, 1, 1, 1, 1, 1, 1, 1, 1, 1, 1, 1, 1, 1, 1, 1, 1, 1, 1, 1, 1, 1, 1, 1, 1, 1, 1, 1, 1, 1, 1, 1, 1, 1, 1, 1, 1, 1, 1, 1, 1, 1, 1, 1, 1, 1, 1, 1, 1, 1, 1, 1, 1, 1, 1, 1, 1, 1, 1, 1, 1, 1, 1, 1, 1, 1, 1, 1, 1, 1, 1, 1, 1, 1, 1, 1, 1, 1, 1, 1, 1, 1, 1, 1, 1, 1, 1, 1, 1, 1, 1, 1, 1, 1, 1, 1, 1, 1, 1, 1, 1, 1, 1, 1, 1, 1, 1, 1, 1, 1, 1, 1, 1, 1, 1, 1, 1, 1, 1, 1, 1, 1, 1, 1, 1, 1, 1, 1, 1, 1, 1, 1, 1, 1, 1, 1, 1, 1, 1, 1, 1, 1, 1, 1, 1, 1, 1, 1, 1, 1, 1, 1, 1, 1, 1, 1, 1, 1, 1, 1, 1, 1, 1, 1, 1, 1, 1, 1, 1, 1, 1, 1, 1, 1, 1, 1, 1, 1, 1, 1, 1, 1, 1, 1, 1, 1, 1, 1, 1, 1, 1, 1, 1, 1, 1, 1, 1, 1, 1, 1, 1, 1, 1, 1, 1, 1, 1, 1, 1, 1, 1, 1, 1, 1, 1, 1, 1, 1, 1, 1, 1, 1, 1, 1, 1, 1, 1, 1, 1, 1, 1, 1, 1, 1, 1, 1, 1, 1, 1, 1, 1, 1, 1, 1, 1, 1, 1, 1, 1, 1, 1, 1, 1, 1, 1, 1, 1, 1, 1, 1, 1, 1, 1, 1, 1, 1, 1, 1, 1, 1, 1, 1, 1, 1, 1, 1, 1, 1, 1, 1, 1, 1, 1, 1, 1, 1, 1, 1, 1, 1, 1, 1, 1, 1, 1, 1, 1, 1, 1, 1, 1, 1, 1, 1, 1, 1, 1, 1, 1, 1, 1, 1, 1, 1, 1, 1, 1, 1, 1, 1, 1, 1, 1, 1, 1, 1, 1, 1, 1, 1, 1, 1, 1, 1, 1, 1, 1, 1, 1, 0, 0, 0, 0, 0, 0, 0, 0, 0, 0, 0, 0, 0, 0, 0, 0, 0, 0, 0, 0, 0, 0, 0, 0, 0, 0, 0, 0, 0, 0, 0, 0, 1, 1, 1, 1, 1, 1, 1, 1, 1, 1, 1, 1, 1, 1, 1, 1, 1, 1, 1, 1, 1, 1, 1, 1, 1, 1, 1, 1, 1, 1, 1, 1, 1, 1, 1, 1, 1, 1, 1, 1, 1, 1, 1, 1, 1, 1, 1, 1, 1, 1, 1, 1, 1, 1, 1, 1, 1, 1, 1, 1, 1, 1, 1, 1, 1, 1, 1, 1, 1, 1, 1, 1, 1, 1, 1, 1, 1, 1, 1, 1, 1, 1, 1, 1, 1, 1, 1, 1, 1, 1, 1, 1, 1, 1, 1, 1, 1, 1, 1, 1, 1, 1, 1, 1, 1, 1, 1, 1, 1, 1, 1, 1, 1, 1, 1, 1, 1, 1, 1, 1, 1, 1, 1, 1, 1, 1, 1, 1, 1, 1, 1, 1, 1, 1, 1, 1, 1, 1, 1, 1, 1, 1, 1, 1, 1, 1, 1, 1, 1, 1, 1, 1, 1, 1, 1, 1, 1, 1, 1, 1, 1, 1, 1, 1, 1, 1, 1, 1, 1, 1, 1, 1, 1, 1, 1, 1, 1, 1, 1, 1, 1, 1, 1, 1, 1, 1, 1, 1, 1, 1, 1, 1, 1, 1, 1, 1])
_uv = me_003.uv_layers.new(name='UV 贴图')
_uv.uv.foreach_set('vector', [1.0, -0.003427, 1.0, 0.9087, 0.9688, 0.9087, 0.9688, -0.003427, 0.9688, -0.003427, 0.9688, 0.9087, 0.9375, 0.9087, 0.9375, -0.003427, 0.9375, -0.003427, 0.9375, 0.9087, 0.9062, 0.9087, 0.9062, -0.003427, 0.9062, -0.003427, 0.9062, 0.9087, 0.875, 0.9087, 0.875, -0.003427, 0.875, -0.003427, 0.875, 0.9087, 0.8438, 0.9087, 0.8438, -0.003427, 0.8438, -0.003427, 0.8438, 0.9087, 0.8125, 0.9087, 0.8125, -0.003427, 0.8125, -0.003427, 0.8125, 0.9087, 0.7812, 0.9087, 0.7812, -0.003427, 0.7812, -0.003427, 0.7812, 0.9087, 0.75, 0.9087, 0.75, -0.003427, 0.75, -0.003427, 0.75, 0.9087, 0.7188, 0.9087, 0.7188, -0.003427, 0.7188, -0.003427, 0.7188, 0.9087, 0.6875, 0.9087, 0.6875, -0.003427, 0.6875, -0.003427, 0.6875, 0.9087, 0.6563, 0.9087, 0.6563, -0.003427, 0.6563, -0.003427, 0.6563, 0.9087, 0.625, 0.9087, 0.625, -0.003427, 0.625, -0.003427, 0.625, 0.9087, 0.5938, 0.9087, 0.5938, -0.003427, 0.5938, -0.003427, 0.5938, 0.9087, 0.5625, 0.9087, 0.5625, -0.003427, 0.5625, -0.003427, 0.5625, 0.9087, 0.5312, 0.9087, 0.5312, -0.003427, 0.5312, -0.003427, 0.5312, 0.9087, 0.5, 0.9087, 0.5, -0.003427, 0.5, -0.003427, 0.5, 0.9087, 0.4688, 0.9087, 0.4688, -0.003427, 0.4688, -0.003427, 0.4688, 0.9087, 0.4375, 0.9087, 0.4375, -0.003427, 0.4375, -0.003427, 0.4375, 0.9087, 0.4063, 0.9087, 0.4063, -0.003427, 0.4063, -0.003427, 0.4063, 0.9087, 0.375, 0.9087, 0.375, -0.003427, 0.375, -0.003427, 0.375, 0.9087, 0.3438, 0.9087, 0.3438, -0.003427, 0.3438, -0.003427, 0.3438, 0.9087, 0.3125, 0.9087, 0.3125, -0.003427, 0.3125, -0.003427, 0.3125, 0.9087, 0.2812, 0.9087, 0.2812, -0.003427, 0.2812, -0.003427, 0.2812, 0.9087, 0.25, 0.9087, 0.25, -0.003427, 0.25, -0.003427, 0.25, 0.9087, 0.2188, 0.9087, 0.2188, -0.003427, 0.2188, -0.003427, 0.2188, 0.9087, 0.1875, 0.9087, 0.1875, -0.003427, 0.1875, -0.003427, 0.1875, 0.9087, 0.1562, 0.9087, 0.1562, -0.003427, 0.1562, -0.003427, 0.1562, 0.9087, 0.125, 0.9087, 0.125, -0.003427, 0.125, -0.003427, 0.125, 0.9087, 0.09375, 0.9087, 0.09375, -0.003427, 0.09375, -0.003427, 0.09375, 0.9087, 0.0625, 0.9087, 0.0625, -0.003427, 0.01392, 0.7979, 0.009292, 0.751, 0.009292, 0.751, 0.01392, 0.7979, 0.0625, -0.003427, 0.0625, 0.9087, 0.03125, 0.9087, 0.03125, -0.003427, 0.03125, -0.003427, 0.03125, 0.9087, 0.0, 0.9087, 0.0, -0.003427, 0.9187, 0.6426, 0.8935, 0.6119, 0.8935, 0.6119, 0.9187, 0.6426, 0.793, 0.9693, 0.75, 0.9735, 0.75, 0.9985, 0.7979, 0.9938, 0.8344, 0.9567, 0.793, 0.9693, 0.7979, 0.9938, 0.844, 0.9798, 0.8726, 0.9363, 0.8344, 0.9567, 0.844, 0.9798, 0.8864, 0.9571, 0.906, 0.9089, 0.8726, 0.9363, 0.8864, 0.9571, 0.9236, 0.9266, 0.9334, 0.8755, 0.906, 0.9089, 0.9236, 0.9266, 0.9542, 0.8894, 0.9538, 0.8373, 0.9334, 0.8755, 0.9542, 0.8894, 0.9769, 0.8469, 0.9663, 0.796, 0.9538, 0.8373, 0.9769, 0.8469, 0.9908, 0.8008, 0.9706, 0.7529, 0.9663, 0.796, 0.9908, 0.8008, 0.9956, 0.7529, 0.9663, 0.7099, 0.9706, 0.7529, 0.9956, 0.7529, 0.9908, 0.705, 0.9538, 0.6685, 0.9663, 0.7099, 0.9908, 0.705, 0.9769, 0.659, 0.9334, 0.6304, 0.9538, 0.6685, 0.9769, 0.659, 0.9542, 0.6165, 0.906, 0.5969, 0.9334, 0.6304, 0.9542, 0.6165, 0.9236, 0.5793, 0.8726, 0.5695, 0.906, 0.5969, 0.9236, 0.5793, 0.8864, 0.5488, 0.8344, 0.5491, 0.8726, 0.5695, 0.8864, 0.5488, 0.844, 0.5261, 0.793, 0.5366, 0.8344, 0.5491, 0.844, 0.5261, 0.7979, 0.5121, 0.75, 0.5323, 0.793, 0.5366, 0.7979, 0.5121, 0.75, 0.5074, 0.707, 0.5366, 0.75, 0.5323, 0.75, 0.5074, 0.7021, 0.5121, 0.6656, 0.5491, 0.707, 0.5366, 0.7021, 0.5121, 0.656, 0.5261, 0.6274, 0.5695, 0.6656, 0.5491, 0.656, 0.5261, 0.6136, 0.5488, 0.594, 0.5969, 0.6274, 0.5695, 0.6136, 0.5488, 0.5764, 0.5793, 0.5666, 0.6304, 0.594, 0.5969, 0.5764, 0.5793, 0.5458, 0.6165, 0.5462, 0.6685, 0.5666, 0.6304, 0.5458, 0.6165, 0.5231, 0.659, 0.5336, 0.7099, 0.5462, 0.6685, 0.5231, 0.659, 0.5092, 0.705, 0.5294, 0.7529, 0.5336, 0.7099, 0.5092, 0.705, 0.5044, 0.7529, 0.5337, 0.796, 0.5294, 0.7529, 0.5044, 0.7529, 0.5092, 0.8008, 0.5462, 0.8373, 0.5337, 0.796, 0.5092, 0.8008, 0.5231, 0.8469, 0.5666, 0.8755, 0.5462, 0.8373, 0.5231, 0.8469, 0.5458, 0.8894, 0.594, 0.9089, 0.5666, 0.8755, 0.5458, 0.8894, 0.5764, 0.9266, 0.6274, 0.9363, 0.594, 0.9089, 0.5764, 0.9266, 0.6136, 0.9571, 0.6656, 0.9567, 0.6274, 0.9363, 0.6136, 0.9571, 0.656, 0.9798, 0.707, 0.9693, 0.6656, 0.9567, 0.656, 0.9798, 0.7021, 0.9938, 0.75, 0.9735, 0.707, 0.9693, 0.7021, 0.9938, 0.75, 0.9985, 0.7905, 0.9566, 0.75, 0.9606, 0.75, 0.9735, 0.793, 0.9693, 0.8295, 0.9448, 0.7905, 0.9566, 0.793, 0.9693, 0.8344, 0.9567, 0.8654, 0.9256, 0.8295, 0.9448, 0.8344, 0.9567, 0.8726, 0.9363, 0.8968, 0.8998, 0.8654, 0.9256, 0.8726, 0.9363, 0.906, 0.9089, 0.9226, 0.8683, 0.8968, 0.8998, 0.906, 0.9089, 0.9334, 0.8755, 0.9418, 0.8324, 0.9226, 0.8683, 0.9334, 0.8755, 0.9538, 0.8373, 0.9537, 0.7934, 0.9418, 0.8324, 0.9538, 0.8373, 0.9663, 0.796, 0.9576, 0.7529, 0.9537, 0.7934, 0.9663, 0.796, 0.9706, 0.7529, 0.9537, 0.7124, 0.9576, 0.7529, 0.9706, 0.7529, 0.9663, 0.7099, 0.9418, 0.6735, 0.9537, 0.7124, 0.9663, 0.7099, 0.9538, 0.6685, 0.9226, 0.6376, 0.9418, 0.6735, 0.9538, 0.6685, 0.9334, 0.6304, 0.8968, 0.6061, 0.9226, 0.6376, 0.9334, 0.6304, 0.906, 0.5969, 0.8654, 0.5803, 0.8968, 0.6061, 0.906, 0.5969, 0.8726, 0.5695, 0.8295, 0.5611, 0.8654, 0.5803, 0.8726, 0.5695, 0.8344, 0.5491, 0.7905, 0.5493, 0.8295, 0.5611, 0.8344, 0.5491, 0.793, 0.5366, 0.75, 0.5453, 0.7905, 0.5493, 0.793, 0.5366, 0.75, 0.5323, 0.7095, 0.5493, 0.75, 0.5453, 0.75, 0.5323, 0.707, 0.5366, 0.6705, 0.5611, 0.7095, 0.5493, 0.707, 0.5366, 0.6656, 0.5491, 0.6346, 0.5803, 0.6705, 0.5611, 0.6656, 0.5491, 0.6274, 0.5695, 0.6032, 0.6061, 0.6346, 0.5803, 0.6274, 0.5695, 0.594, 0.5969, 0.5774, 0.6376, 0.6032, 0.6061, 0.594, 0.5969, 0.5666, 0.6304, 0.5582, 0.6735, 0.5774, 0.6376, 0.5666, 0.6304, 0.5462, 0.6685, 0.5463, 0.7124, 0.5582, 0.6735, 0.5462, 0.6685, 0.5336, 0.7099, 0.5424, 0.7529, 0.5463, 0.7124, 0.5336, 0.7099, 0.5294, 0.7529, 0.5463, 0.7934, 0.5424, 0.7529, 0.5294, 0.7529, 0.5337, 0.796, 0.5582, 0.8324, 0.5463, 0.7934, 0.5337, 0.796, 0.5462, 0.8373, 0.5774, 0.8683, 0.5582, 0.8324, 0.5462, 0.8373, 0.5666, 0.8755, 0.6032, 0.8998, 0.5774, 0.8683, 0.5666, 0.8755, 0.594, 0.9089, 0.6346, 0.9256, 0.6032, 0.8998, 0.594, 0.9089, 0.6274, 0.9363, 0.6705, 0.9448, 0.6346, 0.9256, 0.6274, 0.9363, 0.6656, 0.9567, 0.7095, 0.9566, 0.6705, 0.9448, 0.6656, 0.9567, 0.707, 0.9693, 0.75, 0.9606, 0.7095, 0.9566, 0.707, 0.9693, 0.75, 0.9735, 0.75, 0.801, 0.7594, 0.8001, 0.7684, 0.7973, 0.7767, 0.7929, 0.784, 0.7869, 0.79, 0.7796, 0.7944, 0.7713, 0.7971, 0.7623, 0.7981, 0.7529, 0.7971, 0.7436, 0.7944, 0.7345, 0.79, 0.7262, 0.784, 0.7189, 0.7767, 0.713, 0.7684, 0.7085, 0.7594, 0.7058, 0.75, 0.7049, 0.7406, 0.7058, 0.7316, 0.7085, 0.7233, 0.713, 0.716, 0.7189, 0.71, 0.7262, 0.7056, 0.7345, 0.7029, 0.7436, 0.7019, 0.7529, 0.7029, 0.7623, 0.7056, 0.7713, 0.71, 0.7796, 0.716, 0.7869, 0.7233, 0.7929, 0.7316, 0.7973, 0.7406, 0.8001, 0.551, 0.795, 0.5625, 0.833, 0.5625, 0.833, 0.551, 0.795, 0.8935, 0.6119, 0.8628, 0.5866, 0.8628, 0.5866, 0.8935, 0.6119, 0.5625, 0.833, 0.5813, 0.8681, 0.5813, 0.8681, 0.5625, 0.833, 0.8628, 0.5866, 0.8277, 0.5679, 0.8277, 0.5679, 0.8628, 0.5866, 0.75, 0.9583, 0.7896, 0.9544, 0.7896, 0.9544, 0.75, 0.9583, 0.5813, 0.8681, 0.6065, 0.8989, 0.6065, 0.8989, 0.5813, 0.8681, 0.8277, 0.5679, 0.7896, 0.5563, 0.7896, 0.5563, 0.8277, 0.5679, 0.7896, 0.9544, 0.8277, 0.9429, 0.8277, 0.9429, 0.7896, 0.9544, 0.6065, 0.8989, 0.6372, 0.9241, 0.6372, 0.9241, 0.6065, 0.8989, 0.7896, 0.5563, 0.75, 0.5524, 0.75, 0.5524, 0.7896, 0.5563, 0.8277, 0.9429, 0.8628, 0.9241, 0.8628, 0.9241, 0.8277, 0.9429, 0.6372, 0.9241, 0.6723, 0.9429, 0.6723, 0.9429, 0.6372, 0.9241, 0.75, 0.5524, 0.7104, 0.5563, 0.7104, 0.5563, 0.75, 0.5524, 0.8628, 0.9241, 0.8935, 0.8989, 0.8935, 0.8989, 0.8628, 0.9241, 0.6723, 0.9429, 0.7104, 0.9544, 0.7104, 0.9544, 0.6723, 0.9429, 0.7104, 0.5563, 0.6723, 0.5679, 0.6723, 0.5679, 0.7104, 0.5563, 0.8935, 0.8989, 0.9187, 0.8681, 0.9187, 0.8681, 0.8935, 0.8989, 0.7104, 0.9544, 0.75, 0.9583, 0.75, 0.9583, 0.7104, 0.9544, 0.6723, 0.5679, 0.6372, 0.5866, 0.6372, 0.5866, 0.6723, 0.5679, 0.9187, 0.8681, 0.9375, 0.833, 0.9375, 0.833, 0.9187, 0.8681, 0.6372, 0.5866, 0.6065, 0.6119, 0.6065, 0.6119, 0.6372, 0.5866, 0.9375, 0.833, 0.949, 0.795, 0.949, 0.795, 0.9375, 0.833, 0.6065, 0.6119, 0.5813, 0.6426, 0.5813, 0.6426, 0.6065, 0.6119, 0.949, 0.795, 0.9529, 0.7554, 0.9529, 0.7554, 0.949, 0.795, 0.5813, 0.6426, 0.5625, 0.6777, 0.5625, 0.6777, 0.5813, 0.6426, 0.9529, 0.7554, 0.949, 0.7158, 0.949, 0.7158, 0.9529, 0.7554, 0.5625, 0.6777, 0.551, 0.7158, 0.551, 0.7158, 0.5625, 0.6777, 0.949, 0.7158, 0.9375, 0.6777, 0.9375, 0.6777, 0.949, 0.7158, 0.551, 0.7158, 0.5471, 0.7554, 0.5471, 0.7554, 0.551, 0.7158, 0.9375, 0.6777, 0.9187, 0.6426, 0.9187, 0.6426, 0.9375, 0.6777, 0.5471, 0.7554, 0.551, 0.795, 0.551, 0.795, 0.5471, 0.7554, 0.7872, 0.9401, 0.75, 0.9438, 0.75, 0.9606, 0.7905, 0.9566, 0.823, 0.9293, 0.7872, 0.9401, 0.7905, 0.9566, 0.8295, 0.9448, 0.8561, 0.9116, 0.823, 0.9293, 0.8295, 0.9448, 0.8654, 0.9256, 0.885, 0.8879, 0.8561, 0.9116, 0.8654, 0.9256, 0.8968, 0.8998, 0.9087, 0.859, 0.885, 0.8879, 0.8968, 0.8998, 0.9226, 0.8683, 0.9264, 0.826, 0.9087, 0.859, 0.9226, 0.8683, 0.9418, 0.8324, 0.9372, 0.7902, 0.9264, 0.826, 0.9418, 0.8324, 0.9537, 0.7934, 0.9409, 0.7529, 0.9372, 0.7902, 0.9537, 0.7934, 0.9576, 0.7529, 0.9372, 0.7157, 0.9409, 0.7529, 0.9576, 0.7529, 0.9537, 0.7124, 0.9264, 0.6799, 0.9372, 0.7157, 0.9537, 0.7124, 0.9418, 0.6735, 0.9087, 0.6469, 0.9264, 0.6799, 0.9418, 0.6735, 0.9226, 0.6376, 0.885, 0.618, 0.9087, 0.6469, 0.9226, 0.6376, 0.8968, 0.6061, 0.8561, 0.5942, 0.885, 0.618, 0.8968, 0.6061, 0.8654, 0.5803, 0.823, 0.5766, 0.8561, 0.5942, 0.8654, 0.5803, 0.8295, 0.5611, 0.7872, 0.5657, 0.823, 0.5766, 0.8295, 0.5611, 0.7905, 0.5493, 0.75, 0.562, 0.7872, 0.5657, 0.7905, 0.5493, 0.75, 0.5453, 0.7128, 0.5657, 0.75, 0.562, 0.75, 0.5453, 0.7095, 0.5493, 0.677, 0.5766, 0.7128, 0.5657, 0.7095, 0.5493, 0.6705, 0.5611, 0.6439, 0.5942, 0.677, 0.5766, 0.6705, 0.5611, 0.6346, 0.5803, 0.615, 0.618, 0.6439, 0.5942, 0.6346, 0.5803, 0.6032, 0.6061, 0.5913, 0.6469, 0.615, 0.618, 0.6032, 0.6061, 0.5774, 0.6376, 0.5736, 0.6799, 0.5913, 0.6469, 0.5774, 0.6376, 0.5582, 0.6735, 0.5628, 0.7157, 0.5736, 0.6799, 0.5582, 0.6735, 0.5463, 0.7124, 0.5591, 0.7529, 0.5628, 0.7157, 0.5463, 0.7124, 0.5424, 0.7529, 0.5628, 0.7902, 0.5591, 0.7529, 0.5424, 0.7529, 0.5463, 0.7934, 0.5736, 0.826, 0.5628, 0.7902, 0.5463, 0.7934, 0.5582, 0.8324, 0.5913, 0.859, 0.5736, 0.826, 0.5582, 0.8324, 0.5774, 0.8683, 0.615, 0.8879, 0.5913, 0.859, 0.5774, 0.8683, 0.6032, 0.8998, 0.6439, 0.9116, 0.615, 0.8879, 0.6032, 0.8998, 0.6346, 0.9256, 0.677, 0.9293, 0.6439, 0.9116, 0.6346, 0.9256, 0.6705, 0.9448, 0.7128, 0.9401, 0.677, 0.9293, 0.6705, 0.9448, 0.7095, 0.9566, 0.75, 0.9438, 0.7128, 0.9401, 0.7095, 0.9566, 0.75, 0.9606, 0.7835, 0.9215, 0.75, 0.9248, 0.75, 0.9438, 0.7872, 0.9401, 0.8158, 0.9117, 0.7835, 0.9215, 0.7872, 0.9401, 0.823, 0.9293, 0.8455, 0.8958, 0.8158, 0.9117, 0.823, 0.9293, 0.8561, 0.9116, 0.8715, 0.8745, 0.8455, 0.8958, 0.8561, 0.9116, 0.885, 0.8879, 0.8929, 0.8484, 0.8715, 0.8745, 0.885, 0.8879, 0.9087, 0.859, 0.9088, 0.8187, 0.8929, 0.8484, 0.9087, 0.859, 0.9264, 0.826, 0.9186, 0.7865, 0.9088, 0.8187, 0.9264, 0.826, 0.9372, 0.7902, 0.9219, 0.7529, 0.9186, 0.7865, 0.9372, 0.7902, 0.9409, 0.7529, 0.9186, 0.7194, 0.9219, 0.7529, 0.9409, 0.7529, 0.9372, 0.7157, 0.9088, 0.6872, 0.9186, 0.7194, 0.9372, 0.7157, 0.9264, 0.6799, 0.8929, 0.6574, 0.9088, 0.6872, 0.9264, 0.6799, 0.9087, 0.6469, 0.8715, 0.6314, 0.8929, 0.6574, 0.9087, 0.6469, 0.885, 0.618, 0.8455, 0.61, 0.8715, 0.6314, 0.885, 0.618, 0.8561, 0.5942, 0.8158, 0.5942, 0.8455, 0.61, 0.8561, 0.5942, 0.823, 0.5766, 0.7835, 0.5844, 0.8158, 0.5942, 0.823, 0.5766, 0.7872, 0.5657, 0.75, 0.5811, 0.7835, 0.5844, 0.7872, 0.5657, 0.75, 0.562, 0.7165, 0.5844, 0.75, 0.5811, 0.75, 0.562, 0.7128, 0.5657, 0.6842, 0.5942, 0.7165, 0.5844, 0.7128, 0.5657, 0.677, 0.5766, 0.6545, 0.61, 0.6842, 0.5942, 0.677, 0.5766, 0.6439, 0.5942, 0.6285, 0.6314, 0.6545, 0.61, 0.6439, 0.5942, 0.615, 0.618, 0.6071, 0.6574, 0.6285, 0.6314, 0.615, 0.618, 0.5913, 0.6469, 0.5912, 0.6872, 0.6071, 0.6574, 0.5913, 0.6469, 0.5736, 0.6799, 0.5814, 0.7194, 0.5912, 0.6872, 0.5736, 0.6799, 0.5628, 0.7157, 0.5781, 0.7529, 0.5814, 0.7194, 0.5628, 0.7157, 0.5591, 0.7529, 0.5814, 0.7865, 0.5781, 0.7529, 0.5591, 0.7529, 0.5628, 0.7902, 0.5912, 0.8187, 0.5814, 0.7865, 0.5628, 0.7902, 0.5736, 0.826, 0.6071, 0.8484, 0.5912, 0.8187, 0.5736, 0.826, 0.5913, 0.859, 0.6285, 0.8745, 0.6071, 0.8484, 0.5913, 0.859, 0.615, 0.8879, 0.6545, 0.8958, 0.6285, 0.8745, 0.615, 0.8879, 0.6439, 0.9116, 0.6842, 0.9117, 0.6545, 0.8958, 0.6439, 0.9116, 0.677, 0.9293, 0.7165, 0.9215, 0.6842, 0.9117, 0.677, 0.9293, 0.7128, 0.9401, 0.75, 0.9248, 0.7165, 0.9215, 0.7128, 0.9401, 0.75, 0.9438, 0.7795, 0.9014, 0.75, 0.9043, 0.75, 0.9248, 0.7835, 0.9215, 0.8079, 0.8928, 0.7795, 0.9014, 0.7835, 0.9215, 0.8158, 0.9117, 0.8341, 0.8788, 0.8079, 0.8928, 0.8158, 0.9117, 0.8455, 0.8958, 0.857, 0.8599, 0.8341, 0.8788, 0.8455, 0.8958, 0.8715, 0.8745, 0.8758, 0.837, 0.857, 0.8599, 0.8715, 0.8745, 0.8929, 0.8484, 0.8898, 0.8108, 0.8758, 0.837, 0.8929, 0.8484, 0.9088, 0.8187, 0.8984, 0.7825, 0.8898, 0.8108, 0.9088, 0.8187, 0.9186, 0.7865, 0.9013, 0.7529, 0.8984, 0.7825, 0.9186, 0.7865, 0.9219, 0.7529, 0.8984, 0.7234, 0.9013, 0.7529, 0.9219, 0.7529, 0.9186, 0.7194, 0.8898, 0.695, 0.8984, 0.7234, 0.9186, 0.7194, 0.9088, 0.6872, 0.8758, 0.6688, 0.8898, 0.695, 0.9088, 0.6872, 0.8929, 0.6574, 0.857, 0.6459, 0.8758, 0.6688, 0.8929, 0.6574, 0.8715, 0.6314, 0.8341, 0.6271, 0.857, 0.6459, 0.8715, 0.6314, 0.8455, 0.61, 0.8079, 0.6131, 0.8341, 0.6271, 0.8455, 0.61, 0.8158, 0.5942, 0.7795, 0.6045, 0.8079, 0.6131, 0.8158, 0.5942, 0.7835, 0.5844, 0.75, 0.6016, 0.7795, 0.6045, 0.7835, 0.5844, 0.75, 0.5811, 0.7205, 0.6045, 0.75, 0.6016, 0.75, 0.5811, 0.7165, 0.5844, 0.6921, 0.6131, 0.7205, 0.6045, 0.7165, 0.5844, 0.6842, 0.5942, 0.6659, 0.6271, 0.6921, 0.6131, 0.6842, 0.5942, 0.6545, 0.61, 0.643, 0.6459, 0.6659, 0.6271, 0.6545, 0.61, 0.6285, 0.6314, 0.6242, 0.6688, 0.643, 0.6459, 0.6285, 0.6314, 0.6071, 0.6574, 0.6102, 0.695, 0.6242, 0.6688, 0.6071, 0.6574, 0.5912, 0.6872, 0.6016, 0.7234, 0.6102, 0.695, 0.5912, 0.6872, 0.5814, 0.7194, 0.5987, 0.7529, 0.6016, 0.7234, 0.5814, 0.7194, 0.5781, 0.7529, 0.6016, 0.7825, 0.5987, 0.7529, 0.5781, 0.7529, 0.5814, 0.7865, 0.6102, 0.8108, 0.6016, 0.7825, 0.5814, 0.7865, 0.5912, 0.8187, 0.6242, 0.837, 0.6102, 0.8108, 0.5912, 0.8187, 0.6071, 0.8484, 0.643, 0.8599, 0.6242, 0.837, 0.6071, 0.8484, 0.6285, 0.8745, 0.6659, 0.8788, 0.643, 0.8599, 0.6285, 0.8745, 0.6545, 0.8958, 0.6921, 0.8928, 0.6659, 0.8788, 0.6545, 0.8958, 0.6842, 0.9117, 0.7205, 0.9014, 0.6921, 0.8928, 0.6842, 0.9117, 0.7165, 0.9215, 0.75, 0.9043, 0.7205, 0.9014, 0.7165, 0.9215, 0.75, 0.9248, 0.7761, 0.8843, 0.75, 0.8869, 0.75, 0.9043, 0.7795, 0.9014, 0.8013, 0.8767, 0.7761, 0.8843, 0.7795, 0.9014, 0.8079, 0.8928, 0.8244, 0.8643, 0.8013, 0.8767, 0.8079, 0.8928, 0.8341, 0.8788, 0.8447, 0.8477, 0.8244, 0.8643, 0.8341, 0.8788, 0.857, 0.8599, 0.8614, 0.8274, 0.8447, 0.8477, 0.857, 0.8599, 0.8758, 0.837, 0.8738, 0.8042, 0.8614, 0.8274, 0.8758, 0.837, 0.8898, 0.8108, 0.8814, 0.7791, 0.8738, 0.8042, 0.8898, 0.8108, 0.8984, 0.7825, 0.884, 0.7529, 0.8814, 0.7791, 0.8984, 0.7825, 0.9013, 0.7529, 0.8814, 0.7268, 0.884, 0.7529, 0.9013, 0.7529, 0.8984, 0.7234, 0.8738, 0.7017, 0.8814, 0.7268, 0.8984, 0.7234, 0.8898, 0.695, 0.8614, 0.6785, 0.8738, 0.7017, 0.8898, 0.695, 0.8758, 0.6688, 0.8447, 0.6582, 0.8614, 0.6785, 0.8758, 0.6688, 0.857, 0.6459, 0.8244, 0.6415, 0.8447, 0.6582, 0.857, 0.6459, 0.8341, 0.6271, 0.8013, 0.6292, 0.8244, 0.6415, 0.8341, 0.6271, 0.8079, 0.6131, 0.7761, 0.6215, 0.8013, 0.6292, 0.8079, 0.6131, 0.7795, 0.6045, 0.75, 0.619, 0.7761, 0.6215, 0.7795, 0.6045, 0.75, 0.6016, 0.7239, 0.6215, 0.75, 0.619, 0.75, 0.6016, 0.7205, 0.6045, 0.6987, 0.6292, 0.7239, 0.6215, 0.7205, 0.6045, 0.6921, 0.6131, 0.6756, 0.6415, 0.6987, 0.6292, 0.6921, 0.6131, 0.6659, 0.6271, 0.6553, 0.6582, 0.6756, 0.6415, 0.6659, 0.6271, 0.643, 0.6459, 0.6386, 0.6785, 0.6553, 0.6582, 0.643, 0.6459, 0.6242, 0.6688, 0.6262, 0.7017, 0.6386, 0.6785, 0.6242, 0.6688, 0.6102, 0.695, 0.6186, 0.7268, 0.6262, 0.7017, 0.6102, 0.695, 0.6016, 0.7234, 0.616, 0.7529, 0.6186, 0.7268, 0.6016, 0.7234, 0.5987, 0.7529, 0.6186, 0.7791, 0.616, 0.7529, 0.5987, 0.7529, 0.6016, 0.7825, 0.6262, 0.8042, 0.6186, 0.7791, 0.6016, 0.7825, 0.6102, 0.8108, 0.6386, 0.8274, 0.6262, 0.8042, 0.6102, 0.8108, 0.6242, 0.837, 0.6553, 0.8477, 0.6386, 0.8274, 0.6242, 0.837, 0.643, 0.8599, 0.6756, 0.8643, 0.6553, 0.8477, 0.643, 0.8599, 0.6659, 0.8788, 0.6987, 0.8767, 0.6756, 0.8643, 0.6659, 0.8788, 0.6921, 0.8928, 0.7239, 0.8843, 0.6987, 0.8767, 0.6921, 0.8928, 0.7205, 0.9014, 0.75, 0.8869, 0.7239, 0.8843, 0.7205, 0.9014, 0.75, 0.9043, 0.7726, 0.8666, 0.75, 0.8689, 0.75, 0.8869, 0.7761, 0.8843, 0.7944, 0.86, 0.7726, 0.8666, 0.7761, 0.8843, 0.8013, 0.8767, 0.8144, 0.8493, 0.7944, 0.86, 0.8013, 0.8767, 0.8244, 0.8643, 0.832, 0.8349, 0.8144, 0.8493, 0.8244, 0.8643, 0.8447, 0.8477, 0.8464, 0.8173, 0.832, 0.8349, 0.8447, 0.8477, 0.8614, 0.8274, 0.8571, 0.7973, 0.8464, 0.8173, 0.8614, 0.8274, 0.8738, 0.8042, 0.8637, 0.7755, 0.8571, 0.7973, 0.8738, 0.8042, 0.8814, 0.7791, 0.8659, 0.7529, 0.8637, 0.7755, 0.8814, 0.7791, 0.884, 0.7529, 0.8637, 0.7303, 0.8659, 0.7529, 0.884, 0.7529, 0.8814, 0.7268, 0.8571, 0.7086, 0.8637, 0.7303, 0.8814, 0.7268, 0.8738, 0.7017, 0.8464, 0.6885, 0.8571, 0.7086, 0.8738, 0.7017, 0.8614, 0.6785, 0.832, 0.6709, 0.8464, 0.6885, 0.8614, 0.6785, 0.8447, 0.6582, 0.8144, 0.6565, 0.832, 0.6709, 0.8447, 0.6582, 0.8244, 0.6415, 0.7944, 0.6458, 0.8144, 0.6565, 0.8244, 0.6415, 0.8013, 0.6292, 0.7726, 0.6392, 0.7944, 0.6458, 0.8013, 0.6292, 0.7761, 0.6215, 0.75, 0.637, 0.7726, 0.6392, 0.7761, 0.6215, 0.75, 0.619, 0.7274, 0.6392, 0.75, 0.637, 0.75, 0.619, 0.7239, 0.6215, 0.7056, 0.6458, 0.7274, 0.6392, 0.7239, 0.6215, 0.6987, 0.6292, 0.6856, 0.6565, 0.7056, 0.6458, 0.6987, 0.6292, 0.6756, 0.6415, 0.668, 0.6709, 0.6856, 0.6565, 0.6756, 0.6415, 0.6553, 0.6582, 0.6536, 0.6885, 0.668, 0.6709, 0.6553, 0.6582, 0.6386, 0.6785, 0.6429, 0.7086, 0.6536, 0.6885, 0.6386, 0.6785, 0.6262, 0.7017, 0.6363, 0.7303, 0.6429, 0.7086, 0.6262, 0.7017, 0.6186, 0.7268, 0.6341, 0.7529, 0.6363, 0.7303, 0.6186, 0.7268, 0.616, 0.7529, 0.6363, 0.7755, 0.6341, 0.7529, 0.616, 0.7529, 0.6186, 0.7791, 0.6429, 0.7973, 0.6363, 0.7755, 0.6186, 0.7791, 0.6262, 0.8042, 0.6536, 0.8173, 0.6429, 0.7973, 0.6262, 0.8042, 0.6386, 0.8274, 0.668, 0.8349, 0.6536, 0.8173, 0.6386, 0.8274, 0.6553, 0.8477, 0.6856, 0.8493, 0.668, 0.8349, 0.6553, 0.8477, 0.6756, 0.8643, 0.7056, 0.86, 0.6856, 0.8493, 0.6756, 0.8643, 0.6987, 0.8767, 0.7274, 0.8666, 0.7056, 0.86, 0.6987, 0.8767, 0.7239, 0.8843, 0.75, 0.8689, 0.7274, 0.8666, 0.7239, 0.8843, 0.75, 0.8869, 0.7691, 0.8487, 0.75, 0.8506, 0.75, 0.8689, 0.7726, 0.8666, 0.7874, 0.8432, 0.7691, 0.8487, 0.7726, 0.8666, 0.7944, 0.86, 0.8043, 0.8342, 0.7874, 0.8432, 0.7944, 0.86, 0.8144, 0.8493, 0.8191, 0.822, 0.8043, 0.8342, 0.8144, 0.8493, 0.832, 0.8349, 0.8312, 0.8072, 0.8191, 0.822, 0.832, 0.8349, 0.8464, 0.8173, 0.8403, 0.7903, 0.8312, 0.8072, 0.8464, 0.8173, 0.8571, 0.7973, 0.8458, 0.772, 0.8403, 0.7903, 0.8571, 0.7973, 0.8637, 0.7755, 0.8477, 0.7529, 0.8458, 0.772, 0.8637, 0.7755, 0.8659, 0.7529, 0.8458, 0.7339, 0.8477, 0.7529, 0.8659, 0.7529, 0.8637, 0.7303, 0.8403, 0.7155, 0.8458, 0.7339, 0.8637, 0.7303, 0.8571, 0.7086, 0.8312, 0.6987, 0.8403, 0.7155, 0.8571, 0.7086, 0.8464, 0.6885, 0.8191, 0.6839, 0.8312, 0.6987, 0.8464, 0.6885, 0.832, 0.6709, 0.8043, 0.6717, 0.8191, 0.6839, 0.832, 0.6709, 0.8144, 0.6565, 0.7874, 0.6627, 0.8043, 0.6717, 0.8144, 0.6565, 0.7944, 0.6458, 0.7691, 0.6571, 0.7874, 0.6627, 0.7944, 0.6458, 0.7726, 0.6392, 0.75, 0.6552, 0.7691, 0.6571, 0.7726, 0.6392, 0.75, 0.637, 0.7309, 0.6571, 0.75, 0.6552, 0.75, 0.637, 0.7274, 0.6392, 0.7126, 0.6627, 0.7309, 0.6571, 0.7274, 0.6392, 0.7056, 0.6458, 0.6957, 0.6717, 0.7126, 0.6627, 0.7056, 0.6458, 0.6856, 0.6565, 0.6809, 0.6839, 0.6957, 0.6717, 0.6856, 0.6565, 0.668, 0.6709, 0.6688, 0.6987, 0.6809, 0.6839, 0.668, 0.6709, 0.6536, 0.6885, 0.6597, 0.7155, 0.6688, 0.6987, 0.6536, 0.6885, 0.6429, 0.7086, 0.6542, 0.7339, 0.6597, 0.7155, 0.6429, 0.7086, 0.6363, 0.7303, 0.6523, 0.7529, 0.6542, 0.7339, 0.6363, 0.7303, 0.6341, 0.7529, 0.6542, 0.772, 0.6523, 0.7529, 0.6341, 0.7529, 0.6363, 0.7755, 0.6597, 0.7903, 0.6542, 0.772, 0.6363, 0.7755, 0.6429, 0.7973, 0.6688, 0.8072, 0.6597, 0.7903, 0.6429, 0.7973, 0.6536, 0.8173, 0.6809, 0.822, 0.6688, 0.8072, 0.6536, 0.8173, 0.668, 0.8349, 0.6957, 0.8342, 0.6809, 0.822, 0.668, 0.8349, 0.6856, 0.8493, 0.7126, 0.8432, 0.6957, 0.8342, 0.6856, 0.8493, 0.7056, 0.86, 0.7309, 0.8487, 0.7126, 0.8432, 0.7056, 0.86, 0.7274, 0.8666, 0.75, 0.8506, 0.7309, 0.8487, 0.7274, 0.8666, 0.75, 0.8689, 0.7641, 0.8237, 0.75, 0.8251, 0.75, 0.8506, 0.7691, 0.8487, 0.7776, 0.8196, 0.7641, 0.8237, 0.7691, 0.8487, 0.7874, 0.8432, 0.7901, 0.813, 0.7776, 0.8196, 0.7874, 0.8432, 0.8043, 0.8342, 0.8011, 0.804, 0.7901, 0.813, 0.8043, 0.8342, 0.8191, 0.822, 0.81, 0.793, 0.8011, 0.804, 0.8191, 0.822, 0.8312, 0.8072, 0.8167, 0.7806, 0.81, 0.793, 0.8312, 0.8072, 0.8403, 0.7903, 0.8208, 0.767, 0.8167, 0.7806, 0.8403, 0.7903, 0.8458, 0.772, 0.8222, 0.7529, 0.8208, 0.767, 0.8458, 0.772, 0.8477, 0.7529, 0.8208, 0.7388, 0.8222, 0.7529, 0.8477, 0.7529, 0.8458, 0.7339, 0.8167, 0.7253, 0.8208, 0.7388, 0.8458, 0.7339, 0.8403, 0.7155, 0.81, 0.7128, 0.8167, 0.7253, 0.8403, 0.7155, 0.8312, 0.6987, 0.8011, 0.7019, 0.81, 0.7128, 0.8312, 0.6987, 0.8191, 0.6839, 0.7901, 0.6929, 0.8011, 0.7019, 0.8191, 0.6839, 0.8043, 0.6717, 0.7776, 0.6862, 0.7901, 0.6929, 0.8043, 0.6717, 0.7874, 0.6627, 0.7641, 0.6821, 0.7776, 0.6862, 0.7874, 0.6627, 0.7691, 0.6571, 0.75, 0.6807, 0.7641, 0.6821, 0.7691, 0.6571, 0.75, 0.6552, 0.7359, 0.6821, 0.75, 0.6807, 0.75, 0.6552, 0.7309, 0.6571, 0.7224, 0.6862, 0.7359, 0.6821, 0.7309, 0.6571, 0.7126, 0.6627, 0.7099, 0.6929, 0.7224, 0.6862, 0.7126, 0.6627, 0.6957, 0.6717, 0.6989, 0.7019, 0.7099, 0.6929, 0.6957, 0.6717, 0.6809, 0.6839, 0.69, 0.7128, 0.6989, 0.7019, 0.6809, 0.6839, 0.6688, 0.6987, 0.6833, 0.7253, 0.69, 0.7128, 0.6688, 0.6987, 0.6597, 0.7155, 0.6792, 0.7388, 0.6833, 0.7253, 0.6597, 0.7155, 0.6542, 0.7339, 0.6778, 0.7529, 0.6792, 0.7388, 0.6542, 0.7339, 0.6523, 0.7529, 0.6792, 0.767, 0.6778, 0.7529, 0.6523, 0.7529, 0.6542, 0.772, 0.6833, 0.7806, 0.6792, 0.767, 0.6542, 0.772, 0.6597, 0.7903, 0.69, 0.793, 0.6833, 0.7806, 0.6597, 0.7903, 0.6688, 0.8072, 0.6989, 0.804, 0.69, 0.793, 0.6688, 0.8072, 0.6809, 0.822, 0.7099, 0.813, 0.6989, 0.804, 0.6809, 0.822, 0.6957, 0.8342, 0.7224, 0.8196, 0.7099, 0.813, 0.6957, 0.8342, 0.7126, 0.8432, 0.7359, 0.8237, 0.7224, 0.8196, 0.7126, 0.8432, 0.7309, 0.8487, 0.75, 0.8251, 0.7359, 0.8237, 0.7309, 0.8487, 0.75, 0.8506, 0.7594, 0.8001, 0.75, 0.801, 0.75, 0.8251, 0.7641, 0.8237, 0.7684, 0.7973, 0.7594, 0.8001, 0.7641, 0.8237, 0.7776, 0.8196, 0.7767, 0.7929, 0.7684, 0.7973, 0.7776, 0.8196, 0.7901, 0.813, 0.784, 0.7869, 0.7767, 0.7929, 0.7901, 0.813, 0.8011, 0.804, 0.79, 0.7796, 0.784, 0.7869, 0.8011, 0.804, 0.81, 0.793, 0.7944, 0.7713, 0.79, 0.7796, 0.81, 0.793, 0.8167, 0.7806, 0.7971, 0.7623, 0.7944, 0.7713, 0.8167, 0.7806, 0.8208, 0.767, 0.7981, 0.7529, 0.7971, 0.7623, 0.8208, 0.767, 0.8222, 0.7529, 0.7971, 0.7436, 0.7981, 0.7529, 0.8222, 0.7529, 0.8208, 0.7388, 0.7944, 0.7345, 0.7971, 0.7436, 0.8208, 0.7388, 0.8167, 0.7253, 0.79, 0.7262, 0.7944, 0.7345, 0.8167, 0.7253, 0.81, 0.7128, 0.784, 0.7189, 0.79, 0.7262, 0.81, 0.7128, 0.8011, 0.7019, 0.7767, 0.713, 0.784, 0.7189, 0.8011, 0.7019, 0.7901, 0.6929, 0.7684, 0.7085, 0.7767, 0.713, 0.7901, 0.6929, 0.7776, 0.6862, 0.7594, 0.7058, 0.7684, 0.7085, 0.7776, 0.6862, 0.7641, 0.6821, 0.75, 0.7049, 0.7594, 0.7058, 0.7641, 0.6821, 0.75, 0.6807, 0.7406, 0.7058, 0.75, 0.7049, 0.75, 0.6807, 0.7359, 0.6821, 0.7316, 0.7085, 0.7406, 0.7058, 0.7359, 0.6821, 0.7224, 0.6862, 0.7233, 0.713, 0.7316, 0.7085, 0.7224, 0.6862, 0.7099, 0.6929, 0.716, 0.7189, 0.7233, 0.713, 0.7099, 0.6929, 0.6989, 0.7019, 0.71, 0.7262, 0.716, 0.7189, 0.6989, 0.7019, 0.69, 0.7128, 0.7056, 0.7345, 0.71, 0.7262, 0.69, 0.7128, 0.6833, 0.7253, 0.7029, 0.7436, 0.7056, 0.7345, 0.6833, 0.7253, 0.6792, 0.7388, 0.7019, 0.7529, 0.7029, 0.7436, 0.6792, 0.7388, 0.6778, 0.7529, 0.7029, 0.7623, 0.7019, 0.7529, 0.6778, 0.7529, 0.6792, 0.767, 0.7056, 0.7713, 0.7029, 0.7623, 0.6792, 0.767, 0.6833, 0.7806, 0.71, 0.7796, 0.7056, 0.7713, 0.6833, 0.7806, 0.69, 0.793, 0.716, 0.7869, 0.71, 0.7796, 0.69, 0.793, 0.6989, 0.804, 0.7233, 0.7929, 0.716, 0.7869, 0.6989, 0.804, 0.7099, 0.813, 0.7316, 0.7973, 0.7233, 0.7929, 0.7099, 0.813, 0.7224, 0.8196, 0.7406, 0.8001, 0.7316, 0.7973, 0.7224, 0.8196, 0.7359, 0.8237, 0.75, 0.801, 0.7406, 0.8001, 0.7359, 0.8237, 0.75, 0.8251, 1.0, 0.9981, 0.9689, 0.9971, 0.9686, 0.9078, 1.0, 0.9089, 0.9688, 0.9968, 0.9375, 0.9972, 0.9374, 0.9089, 0.9688, 0.9092, 0.9375, 0.9969, 0.9063, 0.9971, 0.906, 0.9084, 0.9376, 0.9088, 0.9062, 0.9987, 0.875, 0.9976, 0.8749, 0.9074, 0.9063, 0.9085, 0.8749, 0.9975, 0.844, 0.997, 0.8438, 0.9085, 0.8748, 0.9091, 0.8442, 0.9972, 0.8125, 0.9977, 0.8124, 0.9072, 0.8437, 0.9074, 0.8125, 0.9972, 0.7813, 0.9975, 0.7812, 0.908, 0.8126, 0.9089, 0.7811, 0.9971, 0.75, 0.9971, 0.7499, 0.909, 0.7811, 0.9081, 0.7498, 0.9969, 0.7187, 0.9974, 0.7187, 0.9087, 0.75, 0.9079, 0.7188, 0.9974, 0.6875, 0.9978, 0.6874, 0.9085, 0.7188, 0.9081, 0.6875, 0.9973, 0.6564, 0.9971, 0.6562, 0.9084, 0.6875, 0.9087, 0.6563, 0.9972, 0.6249, 0.9978, 0.625, 0.9089, 0.6563, 0.9087, 0.625, 0.9968, 0.5939, 0.9968, 0.5937, 0.9082, 0.625, 0.9088, 0.5937, 0.9973, 0.5625, 0.9973, 0.5625, 0.9085, 0.5937, 0.9085, 0.5626, 0.9978, 0.5313, 0.9977, 0.5312, 0.9082, 0.5625, 0.9084, 0.5313, 0.9974, 0.5001, 0.9973, 0.5, 0.9089, 0.5313, 0.9088, 0.5, 0.9971, 0.4686, 0.9973, 0.4687, 0.9085, 0.5, 0.9082, 0.4687, 0.9965, 0.4374, 0.9972, 0.4375, 0.9087, 0.4688, 0.9087, 0.4375, 0.9973, 0.4062, 0.9974, 0.4062, 0.9087, 0.4375, 0.9086, 0.4062, 0.9976, 0.375, 0.9979, 0.3749, 0.9086, 0.4063, 0.9085, 0.3749, 0.997, 0.3438, 0.9976, 0.3437, 0.9088, 0.3751, 0.9086, 0.3437, 0.998, 0.3125, 0.9987, 0.3125, 0.9087, 0.3437, 0.9087, 0.3125, 0.9979, 0.2812, 0.9985, 0.2813, 0.9087, 0.3125, 0.9087, 0.2813, 0.9974, 0.25, 0.9978, 0.2499, 0.9087, 0.2813, 0.9087, 0.25, 0.9979, 0.2187, 0.999, 0.2187, 0.9086, 0.25, 0.9087, 0.2187, 0.9987, 0.1874, 0.9992, 0.1875, 0.9088, 0.2188, 0.9089, 0.1878, 0.9992, 0.1564, 0.9992, 0.1562, 0.9086, 0.1875, 0.9088, 0.1562, 0.9992, 0.125, 0.999, 0.125, 0.9087, 0.1563, 0.9087, 0.1248, 0.9988, 0.09395, 0.9992, 0.0938, 0.9086, 0.125, 0.909, 0.09376, 0.9992, 0.0623, 0.999, 0.06243, 0.909, 0.0938, 0.9089, 0.06259, 1.0, 0.03137, 1.0, 0.03112, 0.9088, 0.06261, 0.9096, 0.03263, 0.9982, 0.001365, 0.999, 0.0001637, 0.9082, 0.03271, 0.9087, 0.4212, 0.1356, 0.4403, 0.1712, 0.4403, 0.1712, 0.4212, 0.1356, 0.4202, 0.5808, 0.4501, 0.6172, 0.4501, 0.6172, 0.4202, 0.5808, 0.02761, 0.8431, 0.01392, 0.7979, 0.01392, 0.7979, 0.02761, 0.8431, 0.3837, 0.5508, 0.4202, 0.5808, 0.4202, 0.5808, 0.3837, 0.5508, 0.04986, 0.8847, 0.02761, 0.8431, 0.02761, 0.8431, 0.04986, 0.8847, 0.3421, 0.5286, 0.3837, 0.5508, 0.3837, 0.5508, 0.3421, 0.5286, 0.297, 0.9871, 0.25, 0.9917, 0.25, 0.9917, 0.297, 0.9871, 0.07979, 0.9212, 0.04986, 0.8847, 0.04986, 0.8847, 0.07979, 0.9212, 0.297, 0.5149, 0.3421, 0.5286, 0.3421, 0.5286, 0.297, 0.5149, 0.3421, 0.9734, 0.297, 0.9871, 0.297, 0.9871, 0.3421, 0.9734, 0.1163, 0.9511, 0.07979, 0.9212, 0.07979, 0.9212, 0.1163, 0.9511, 0.25, 0.5103, 0.297, 0.5149, 0.297, 0.5149, 0.25, 0.5103, 0.3837, 0.9511, 0.3421, 0.9734, 0.3421, 0.9734, 0.3837, 0.9511, 0.1579, 0.9734, 0.1163, 0.9511, 0.1163, 0.9511, 0.1579, 0.9734, 0.203, 0.5149, 0.25, 0.5103, 0.25, 0.5103, 0.203, 0.5149, 0.4202, 0.9212, 0.3837, 0.9511, 0.3837, 0.9511, 0.4202, 0.9212, 0.203, 0.9871, 0.1579, 0.9734, 0.1579, 0.9734, 0.203, 0.9871, 0.1579, 0.5286, 0.203, 0.5149, 0.203, 0.5149, 0.1579, 0.5286, 0.4501, 0.8847, 0.4202, 0.9212, 0.4202, 0.9212, 0.4501, 0.8847, 0.25, 0.9917, 0.203, 0.9871, 0.203, 0.9871, 0.25, 0.9917, 0.1163, 0.5508, 0.1579, 0.5286, 0.1579, 0.5286, 0.1163, 0.5508, 0.4724, 0.8431, 0.4501, 0.8847, 0.4501, 0.8847, 0.4724, 0.8431, 0.07979, 0.5808, 0.1163, 0.5508, 0.1163, 0.5508, 0.07979, 0.5808, 0.4861, 0.7979, 0.4724, 0.8431, 0.4724, 0.8431, 0.4861, 0.7979, 0.04986, 0.6172, 0.07979, 0.5808, 0.07979, 0.5808, 0.04986, 0.6172, 0.4907, 0.751, 0.4861, 0.7979, 0.4861, 0.7979, 0.4907, 0.751, 0.02761, 0.6589, 0.04986, 0.6172, 0.04986, 0.6172, 0.02761, 0.6589, 0.4861, 0.704, 0.4907, 0.751, 0.4907, 0.751, 0.4861, 0.704, 0.01392, 0.704, 0.02761, 0.6589, 0.02761, 0.6589, 0.01392, 0.704, 0.4724, 0.6589, 0.4861, 0.704, 0.4861, 0.704, 0.4724, 0.6589, 0.009292, 0.751, 0.01392, 0.704, 0.01392, 0.704, 0.009292, 0.751, 0.4501, 0.6172, 0.4724, 0.6589, 0.4724, 0.6589, 0.4501, 0.6172, 0.25, 0.9619, 0.2919, 0.9577, 0.2942, 0.9691, 0.25, 0.9735, 0.2919, 0.9577, 0.3322, 0.9455, 0.3366, 0.9562, 0.2942, 0.9691, 0.3322, 0.9455, 0.3693, 0.9257, 0.3758, 0.9353, 0.3366, 0.9562, 0.3693, 0.9257, 0.4019, 0.899, 0.4101, 0.9072, 0.3758, 0.9353, 0.4019, 0.899, 0.4286, 0.8664, 0.4383, 0.8729, 0.4101, 0.9072, 0.4286, 0.8664, 0.4485, 0.8293, 0.4592, 0.8337, 0.4383, 0.8729, 0.4485, 0.8293, 0.4607, 0.789, 0.4721, 0.7912, 0.4592, 0.8337, 0.4607, 0.789, 0.4648, 0.7471, 0.4764, 0.7471, 0.4721, 0.7912, 0.4648, 0.7471, 0.4607, 0.7052, 0.4721, 0.7029, 0.4764, 0.7471, 0.4607, 0.7052, 0.4485, 0.6649, 0.4592, 0.6604, 0.4721, 0.7029, 0.4485, 0.6649, 0.4286, 0.6277, 0.4383, 0.6213, 0.4592, 0.6604, 0.4286, 0.6277, 0.4019, 0.5952, 0.4101, 0.587, 0.4383, 0.6213, 0.4019, 0.5952, 0.3693, 0.5685, 0.3758, 0.5588, 0.4101, 0.587, 0.3693, 0.5685, 0.3322, 0.5486, 0.3366, 0.5379, 0.3758, 0.5588, 0.3322, 0.5486, 0.2919, 0.5364, 0.2942, 0.525, 0.3366, 0.5379, 0.2919, 0.5364, 0.25, 0.5323, 0.25, 0.5207, 0.2942, 0.525, 0.25, 0.5323, 0.2081, 0.5364, 0.2058, 0.525, 0.25, 0.5207, 0.2081, 0.5364, 0.1678, 0.5486, 0.1634, 0.5379, 0.2058, 0.525, 0.1678, 0.5486, 0.1307, 0.5685, 0.1242, 0.5588, 0.1634, 0.5379, 0.1307, 0.5685, 0.09811, 0.5952, 0.0899, 0.587, 0.1242, 0.5588, 0.09811, 0.5952, 0.0714, 0.6277, 0.06175, 0.6213, 0.0899, 0.587, 0.0714, 0.6277, 0.05155, 0.6649, 0.04082, 0.6604, 0.06175, 0.6213, 0.05155, 0.6649, 0.03932, 0.7052, 0.02794, 0.7029, 0.04082, 0.6604, 0.03932, 0.7052, 0.0352, 0.7471, 0.02359, 0.7471, 0.02794, 0.7029, 0.0352, 0.7471, 0.03932, 0.789, 0.02794, 0.7912, 0.02359, 0.7471, 0.03932, 0.789, 0.05155, 0.8293, 0.04082, 0.8337, 0.02794, 0.7912, 0.05155, 0.8293, 0.0714, 0.8664, 0.06175, 0.8729, 0.04082, 0.8337, 0.0714, 0.8664, 0.09811, 0.899, 0.0899, 0.9072, 0.06175, 0.8729, 0.09811, 0.899, 0.1307, 0.9257, 0.1242, 0.9353, 0.0899, 0.9072, 0.1307, 0.9257, 0.1678, 0.9455, 0.1634, 0.9562, 0.1242, 0.9353, 0.1678, 0.9455, 0.2081, 0.9577, 0.2058, 0.9691, 0.1634, 0.9562, 0.2081, 0.9577, 0.25, 0.9619, 0.25, 0.9735, 0.2058, 0.9691, 0.3374, 0.54, 0.3769, 0.5611, 0.3769, 0.5611, 0.3374, 0.54, 0.04803, 0.2902, 0.04407, 0.25, 0.04407, 0.25, 0.04803, 0.2902, 0.3956, 0.1044, 0.4212, 0.1356, 0.4212, 0.1356, 0.3956, 0.1044, 0.05975, 0.3288, 0.04803, 0.2902, 0.04803, 0.2902, 0.05975, 0.3288, 0.3644, 0.07878, 0.3956, 0.1044, 0.3956, 0.1044, 0.3644, 0.07878, 0.07878, 0.3644, 0.05975, 0.3288, 0.05975, 0.3288, 0.07878, 0.3644, 0.3288, 0.05975, 0.3644, 0.07878, 0.3644, 0.07878, 0.3288, 0.05975, 0.2902, 0.452, 0.25, 0.4559, 0.25, 0.4559, 0.2902, 0.452, 0.1044, 0.3956, 0.07878, 0.3644, 0.07878, 0.3644, 0.1044, 0.3956, 0.2902, 0.04803, 0.3288, 0.05975, 0.3288, 0.05975, 0.2902, 0.04803, 0.3288, 0.4403, 0.2902, 0.452, 0.2902, 0.452, 0.3288, 0.4403, 0.1356, 0.4212, 0.1044, 0.3956, 0.1044, 0.3956, 0.1356, 0.4212, 0.25, 0.04407, 0.2902, 0.04803, 0.2902, 0.04803, 0.25, 0.04407, 0.3644, 0.4212, 0.3288, 0.4403, 0.3288, 0.4403, 0.3644, 0.4212, 0.1712, 0.4403, 0.1356, 0.4212, 0.1356, 0.4212, 0.1712, 0.4403, 0.2098, 0.04803, 0.25, 0.04407, 0.25, 0.04407, 0.2098, 0.04803, 0.3956, 0.3956, 0.3644, 0.4212, 0.3644, 0.4212, 0.3956, 0.3956, 0.2098, 0.452, 0.1712, 0.4403, 0.1712, 0.4403, 0.2098, 0.452, 0.1712, 0.05975, 0.2098, 0.04803, 0.2098, 0.04803, 0.1712, 0.05975, 0.4212, 0.3644, 0.3956, 0.3956, 0.3956, 0.3956, 0.4212, 0.3644, 0.25, 0.4559, 0.2098, 0.452, 0.2098, 0.452, 0.25, 0.4559, 0.1356, 0.07878, 0.1712, 0.05975, 0.1712, 0.05975, 0.1356, 0.07878, 0.4403, 0.3288, 0.4212, 0.3644, 0.4212, 0.3644, 0.4403, 0.3288, 0.1044, 0.1044, 0.1356, 0.07878, 0.1356, 0.07878, 0.1044, 0.1044, 0.452, 0.2902, 0.4403, 0.3288, 0.4403, 0.3288, 0.452, 0.2902, 0.07878, 0.1356, 0.1044, 0.1044, 0.1044, 0.1044, 0.07878, 0.1356, 0.4559, 0.25, 0.452, 0.2902, 0.452, 0.2902, 0.4559, 0.25, 0.05975, 0.1712, 0.07878, 0.1356, 0.07878, 0.1356, 0.05975, 0.1712, 0.452, 0.2098, 0.4559, 0.25, 0.4559, 0.25, 0.452, 0.2098, 0.04803, 0.2098, 0.05975, 0.1712, 0.05975, 0.1712, 0.04803, 0.2098, 0.4403, 0.1712, 0.452, 0.2098, 0.452, 0.2098, 0.4403, 0.1712, 0.04407, 0.25, 0.04803, 0.2098, 0.04803, 0.2098, 0.04407, 0.25, 0.2946, 0.975, 0.25, 0.9793, 0.25, 0.9793, 0.2946, 0.975, 0.08852, 0.9125, 0.06012, 0.8779, 0.06012, 0.8779, 0.08852, 0.9125, 0.2946, 0.527, 0.3374, 0.54, 0.3374, 0.54, 0.2946, 0.527, 0.3374, 0.962, 0.2946, 0.975, 0.2946, 0.975, 0.3374, 0.962, 0.1231, 0.9409, 0.08852, 0.9125, 0.08852, 0.9125, 0.1231, 0.9409, 0.25, 0.5226, 0.2946, 0.527, 0.2946, 0.527, 0.25, 0.5226, 0.3769, 0.9409, 0.3374, 0.962, 0.3374, 0.962, 0.3769, 0.9409, 0.1626, 0.962, 0.1231, 0.9409, 0.1231, 0.9409, 0.1626, 0.962, 0.2054, 0.527, 0.25, 0.5226, 0.25, 0.5226, 0.2054, 0.527, 0.4115, 0.9125, 0.3769, 0.9409, 0.3769, 0.9409, 0.4115, 0.9125, 0.2054, 0.975, 0.1626, 0.962, 0.1626, 0.962, 0.2054, 0.975, 0.1626, 0.54, 0.2054, 0.527, 0.2054, 0.527, 0.1626, 0.54, 0.4399, 0.8779, 0.4115, 0.9125, 0.4115, 0.9125, 0.4399, 0.8779, 0.25, 0.9793, 0.2054, 0.975, 0.2054, 0.975, 0.25, 0.9793, 0.1231, 0.5611, 0.1626, 0.54, 0.1626, 0.54, 0.1231, 0.5611, 0.461, 0.8384, 0.4399, 0.8779, 0.4399, 0.8779, 0.461, 0.8384, 0.08852, 0.5895, 0.1231, 0.5611, 0.1231, 0.5611, 0.08852, 0.5895, 0.474, 0.7955, 0.461, 0.8384, 0.461, 0.8384, 0.474, 0.7955, 0.06012, 0.6241, 0.08852, 0.5895, 0.08852, 0.5895, 0.06012, 0.6241, 0.4784, 0.751, 0.474, 0.7955, 0.474, 0.7955, 0.4784, 0.751, 0.03901, 0.6636, 0.06012, 0.6241, 0.06012, 0.6241, 0.03901, 0.6636, 0.474, 0.7064, 0.4784, 0.751, 0.4784, 0.751, 0.474, 0.7064, 0.02602, 0.7064, 0.03901, 0.6636, 0.03901, 0.6636, 0.02602, 0.7064, 0.461, 0.6636, 0.474, 0.7064, 0.474, 0.7064, 0.461, 0.6636, 0.02163, 0.751, 0.02602, 0.7064, 0.02602, 0.7064, 0.02163, 0.751, 0.4399, 0.6241, 0.461, 0.6636, 0.461, 0.6636, 0.4399, 0.6241, 0.02602, 0.7955, 0.02163, 0.751, 0.02163, 0.751, 0.02602, 0.7955, 0.4115, 0.5895, 0.4399, 0.6241, 0.4399, 0.6241, 0.4115, 0.5895, 0.03901, 0.8384, 0.02602, 0.7955, 0.02602, 0.7955, 0.03901, 0.8384, 0.3769, 0.5611, 0.4115, 0.5895, 0.4115, 0.5895, 0.3769, 0.5611, 0.06012, 0.8779, 0.03901, 0.8384, 0.03901, 0.8384, 0.06012, 0.8779, 0.25, 0.9411, 0.2879, 0.9374, 0.2919, 0.9577, 0.25, 0.9619, 0.2879, 0.9374, 0.3243, 0.9264, 0.3322, 0.9455, 0.2919, 0.9577, 0.3243, 0.9264, 0.3578, 0.9084, 0.3693, 0.9257, 0.3322, 0.9455, 0.3578, 0.9084, 0.3872, 0.8843, 0.4019, 0.899, 0.3693, 0.9257, 0.3872, 0.8843, 0.4114, 0.8549, 0.4286, 0.8664, 0.4019, 0.899, 0.4114, 0.8549, 0.4293, 0.8213, 0.4485, 0.8293, 0.4286, 0.8664, 0.4293, 0.8213, 0.4403, 0.7849, 0.4607, 0.789, 0.4485, 0.8293, 0.4403, 0.7849, 0.4441, 0.7471, 0.4648, 0.7471, 0.4607, 0.789, 0.4441, 0.7471, 0.4403, 0.7092, 0.4607, 0.7052, 0.4648, 0.7471, 0.4403, 0.7092, 0.4293, 0.6728, 0.4485, 0.6649, 0.4607, 0.7052, 0.4293, 0.6728, 0.4114, 0.6393, 0.4286, 0.6277, 0.4485, 0.6649, 0.4114, 0.6393, 0.3872, 0.6098, 0.4019, 0.5952, 0.4286, 0.6277, 0.3872, 0.6098, 0.3578, 0.5857, 0.3693, 0.5685, 0.4019, 0.5952, 0.3578, 0.5857, 0.3243, 0.5678, 0.3322, 0.5486, 0.3693, 0.5685, 0.3243, 0.5678, 0.2879, 0.5567, 0.2919, 0.5364, 0.3322, 0.5486, 0.2879, 0.5567, 0.25, 0.553, 0.25, 0.5323, 0.2919, 0.5364, 0.25, 0.553, 0.2121, 0.5567, 0.2081, 0.5364, 0.25, 0.5323, 0.2121, 0.5567, 0.1757, 0.5678, 0.1678, 0.5486, 0.2081, 0.5364, 0.1757, 0.5678, 0.1422, 0.5857, 0.1307, 0.5685, 0.1678, 0.5486, 0.1422, 0.5857, 0.1128, 0.6098, 0.09811, 0.5952, 0.1307, 0.5685, 0.1128, 0.6098, 0.08864, 0.6393, 0.0714, 0.6277, 0.09811, 0.5952, 0.08864, 0.6393, 0.07071, 0.6728, 0.05155, 0.6649, 0.0714, 0.6277, 0.07071, 0.6728, 0.05966, 0.7092, 0.03932, 0.7052, 0.05155, 0.6649, 0.05966, 0.7092, 0.05593, 0.7471, 0.0352, 0.7471, 0.03932, 0.7052, 0.05593, 0.7471, 0.05966, 0.7849, 0.03932, 0.789, 0.0352, 0.7471, 0.05966, 0.7849, 0.07071, 0.8213, 0.05155, 0.8293, 0.03932, 0.789, 0.07071, 0.8213, 0.08864, 0.8549, 0.0714, 0.8664, 0.05155, 0.8293, 0.08864, 0.8549, 0.1128, 0.8843, 0.09811, 0.899, 0.0714, 0.8664, 0.1128, 0.8843, 0.1422, 0.9084, 0.1307, 0.9257, 0.09811, 0.899, 0.1422, 0.9084, 0.1757, 0.9264, 0.1678, 0.9455, 0.1307, 0.9257, 0.1757, 0.9264, 0.2121, 0.9374, 0.2081, 0.9577, 0.1678, 0.9455, 0.2121, 0.9374, 0.25, 0.9411, 0.25, 0.9619, 0.2081, 0.9577, 0.25, 0.9308, 0.2858, 0.9273, 0.2879, 0.9374, 0.25, 0.9411, 0.2858, 0.9273, 0.3203, 0.9168, 0.3243, 0.9264, 0.2879, 0.9374, 0.3203, 0.9168, 0.3521, 0.8998, 0.3578, 0.9084, 0.3243, 0.9264, 0.3521, 0.8998, 0.3799, 0.877, 0.3872, 0.8843, 0.3578, 0.9084, 0.3799, 0.877, 0.4028, 0.8491, 0.4114, 0.8549, 0.3872, 0.8843, 0.4028, 0.8491, 0.4197, 0.8174, 0.4293, 0.8213, 0.4114, 0.8549, 0.4197, 0.8174, 0.4302, 0.7829, 0.4403, 0.7849, 0.4293, 0.8213, 0.4302, 0.7829, 0.4337, 0.7471, 0.4441, 0.7471, 0.4403, 0.7849, 0.4337, 0.7471, 0.4302, 0.7112, 0.4403, 0.7092, 0.4441, 0.7471, 0.4302, 0.7112, 0.4197, 0.6768, 0.4293, 0.6728, 0.4403, 0.7092, 0.4197, 0.6768, 0.4028, 0.645, 0.4114, 0.6393, 0.4293, 0.6728, 0.4028, 0.645, 0.3799, 0.6172, 0.3872, 0.6098, 0.4114, 0.6393, 0.3799, 0.6172, 0.3521, 0.5943, 0.3578, 0.5857, 0.3872, 0.6098, 0.3521, 0.5943, 0.3203, 0.5773, 0.3243, 0.5678, 0.3578, 0.5857, 0.3203, 0.5773, 0.2858, 0.5669, 0.2879, 0.5567, 0.3243, 0.5678, 0.2858, 0.5669, 0.25, 0.5633, 0.25, 0.553, 0.2879, 0.5567, 0.25, 0.5633, 0.2142, 0.5669, 0.2121, 0.5567, 0.25, 0.553, 0.2142, 0.5669, 0.1797, 0.5773, 0.1757, 0.5678, 0.2121, 0.5567, 0.1797, 0.5773, 0.1479, 0.5943, 0.1422, 0.5857, 0.1757, 0.5678, 0.1479, 0.5943, 0.1201, 0.6172, 0.1128, 0.6098, 0.1422, 0.5857, 0.1201, 0.6172, 0.09723, 0.645, 0.08864, 0.6393, 0.1128, 0.6098, 0.09723, 0.645, 0.08026, 0.6768, 0.07071, 0.6728, 0.08864, 0.6393, 0.08026, 0.6768, 0.0698, 0.7112, 0.05966, 0.7092, 0.07071, 0.6728, 0.0698, 0.7112, 0.06627, 0.7471, 0.05593, 0.7471, 0.05966, 0.7092, 0.06627, 0.7471, 0.0698, 0.7829, 0.05966, 0.7849, 0.05593, 0.7471, 0.0698, 0.7829, 0.08026, 0.8174, 0.07071, 0.8213, 0.05966, 0.7849, 0.08026, 0.8174, 0.09723, 0.8491, 0.08864, 0.8549, 0.07071, 0.8213, 0.09723, 0.8491, 0.1201, 0.877, 0.1128, 0.8843, 0.08864, 0.8549, 0.1201, 0.877, 0.1479, 0.8998, 0.1422, 0.9084, 0.1128, 0.8843, 0.1479, 0.8998, 0.1797, 0.9168, 0.1757, 0.9264, 0.1422, 0.9084, 0.1797, 0.9168, 0.2142, 0.9273, 0.2121, 0.9374, 0.1757, 0.9264, 0.2142, 0.9273, 0.25, 0.9308, 0.25, 0.9411, 0.2121, 0.9374, 0.3166, 0.5864, 0.2839, 0.5765, 0.2858, 0.5669, 0.3203, 0.5773, 0.2839, 0.5765, 0.25, 0.5731, 0.25, 0.5633, 0.2858, 0.5669, 0.25, 0.5731, 0.2161, 0.5765, 0.2142, 0.5669, 0.25, 0.5633, 0.2161, 0.5765, 0.1834, 0.5864, 0.1797, 0.5773, 0.2142, 0.5669, 0.2142, 0.9273, 0.1797, 0.9168, 0.1479, 0.8998, 0.1201, 0.877, 0.09723, 0.8491, 0.08026, 0.8174, 0.0698, 0.7829, 0.06627, 0.7471, 0.0698, 0.7112, 0.08026, 0.6768, 0.09723, 0.645, 0.1201, 0.6172, 0.1479, 0.5943, 0.1797, 0.5773, 0.2161, 0.5765, 0.2142, 0.5669, 0.2858, 0.5669, 0.2839, 0.5765, 0.3203, 0.5773, 0.3166, 0.5864, 0.3521, 0.5943, 0.3799, 0.6172, 0.4028, 0.645, 0.4197, 0.6768, 0.4302, 0.7112, 0.4337, 0.7471, 0.4302, 0.7829, 0.4197, 0.8174, 0.4028, 0.8491, 0.3799, 0.877, 0.3521, 0.8998, 0.3203, 0.9168, 0.2858, 0.9273, 0.25, 0.9308])
me_003.materials.append(mat_x)
me_003.materials.append(mat_x_1)
me_003.update()

# ---- objects
ob_x = bpy.data.objects.new('柱体', me_003)
ob_x_1 = bpy.data.objects.new('摄像机', cam_x)

# ---- transforms, parenting, visibility, modifiers, constraints
ob_x.location = (0.0, 0.0, 0.0)
ob_x.scale = (1.257, 1.257, 1.874)
_m = ob_x.modifiers.new('几何节点', 'NODES')
_m.node_group = ng_x
ob_x_1.location = (0.0, -14.52, 0.46)
ob_x_1.rotation_euler = (1.571, -0.0, -0.0)

# ---- collection membership
col_collection.objects.link(ob_x)
col_collection.objects.link(ob_x_1)

# ---- scene / render settings (as saved in the file)
scene.camera = ob_x_1
scene.frame_start = 1; scene.frame_end = 150; scene.frame_set(1)
scene.render.engine = 'BLENDER_EEVEE_NEXT'
scene.cycles.sampling_pattern = 'TABULATED_SOBOL'
scene.cycles.use_light_tree = False
scene.view_settings.view_transform = 'Filmic'
bpy.context.view_layer.update()

# ---- added for rendering (the .blend has no usable light): sun
light_auto_sun = bpy.data.lights.new('AutoSun', 'SUN')
light_auto_sun.energy = 3.0
light_auto_sun.angle = 0.0523599
ob_auto_sun = bpy.data.objects.new('AutoSun', light_auto_sun)
scene.collection.objects.link(ob_auto_sun)
ob_auto_sun.rotation_euler = (0.872665, 0.174533, 0.523599)
bpy.context.view_layer.update()
